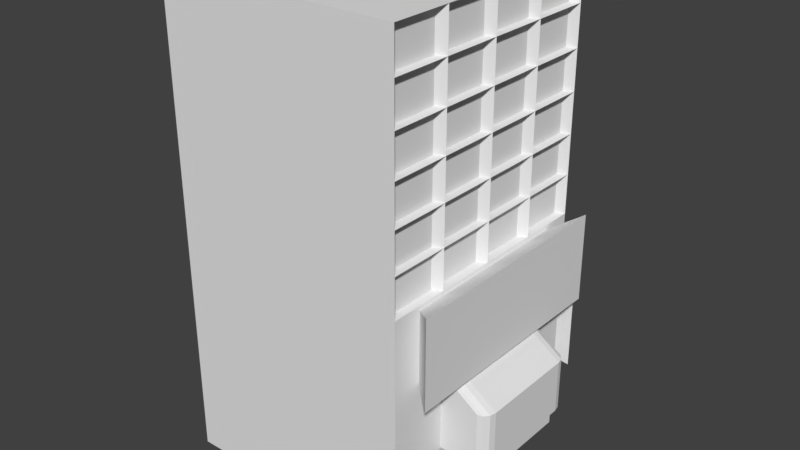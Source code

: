 # Source: Building_2.blend  (saved by Blender 2.78.0; exported with 4.5.12 LTS)
import bpy
from mathutils import Matrix  # noqa: F401  (used for matrix-valued properties, if any)

bpy.ops.wm.read_factory_settings(use_empty=True)
scene = bpy.context.scene
scene.name = 'Scene'

# ---- collections
col_collection_1 = bpy.data.collections.new('Collection 1'); scene.collection.children.link(col_collection_1)

# ---- world
world_world = bpy.data.worlds.new('World'); scene.world = world_world
world_world.color = (0.05088, 0.05088, 0.05088)
world_world.use_sun_shadow = False
world_world.sun_shadow_jitter_overblur = 0.0
world_world.cycles.sampling_method = 'MANUAL'

# ---- meshes
me_cube_003 = bpy.data.meshes.new('Cube.003')
me_cube_003.from_pydata([(-1.0, -1.0, -0.05331), (-1.0, -1.0, 25.33), (-1.0, 1.0, -0.05331), (-1.0, 1.0, 25.33), (1.0, -1.0, -0.05331), (1.0, -1.0, 25.33), (1.0, 1.0, -0.05331), (1.0, 1.0, 25.33), (-1.0, -1.0, 4.177), (-0.7499, -1.0, 8.658), (-0.7499, -1.0, 12.39), (-1.0, -1.0, 16.87), (-1.0, -1.0, 21.1), (-1.0, 1.0, 21.1), (-1.0, 1.0, 16.87), (-1.0, 1.0, 12.64), (-1.0, 1.0, 8.408), (-1.0, 1.0, 4.177), (1.0, 1.0, 21.1), (1.0, 1.0, 16.87), (1.0, 1.0, 12.64), (1.0, 0.7126, 8.121), (1.0, 0.7126, 4.465), (1.0, -1.0, 21.1), (1.0, -1.0, 16.87), (0.7499, -1.0, 12.39), (1.0, -0.7126, 8.121), (1.0, -0.7126, 4.465), (0.5, 1.0, -0.05331), (0.0, 1.0, -0.05331), (-0.5, 1.0, -0.05331), (-0.5, 1.0, 25.33), (0.0, 1.0, 25.33), (0.5, 1.0, 25.33), (-0.5, -1.0, -0.05331), (0.0, -1.0, -0.05331), (0.5, -1.0, -0.05331), (0.5, -1.0, 25.33), (0.0, -1.0, 25.33), (-0.5, -1.0, 25.33), (0.4703, -1.03, 4.272), (0.0, -1.03, 4.272), (-0.4703, -1.03, 4.272), (0.5, -1.0, 8.658), (0.0, -1.0, 8.658), (-0.5, -1.0, 8.658), (0.5, -1.0, 12.39), (0.0, -1.0, 12.39), (-0.5, -1.0, 12.39), (0.5, -1.0, 16.87), (0.0, -1.0, 16.87), (-0.5, -1.0, 16.87), (0.5, -1.0, 21.1), (0.0, -1.0, 21.1), (-0.5, -1.0, 21.1), (-0.5, 1.0, 4.177), (0.0, 1.0, 4.177), (0.5, 1.0, 4.177), (-0.5, 1.0, 8.408), (0.0, 1.0, 8.408), (0.5, 1.0, 8.408), (-0.5, 1.0, 12.64), (0.0, 1.0, 12.64), (0.5, 1.0, 12.64), (-0.5, 1.0, 16.87), (0.0, 1.0, 16.87), (0.5, 1.0, 16.87), (-0.5, 1.0, 21.1), (0.0, 1.0, 21.1), (0.5, 1.0, 21.1), (0.3333, -1.03, 4.272), (0.1667, -1.03, 4.272), (-0.1667, -1.03, 4.272), (-0.3333, -1.03, 4.272), (0.3333, -1.0, 8.658), (0.1667, -1.0, 8.658), (-0.1667, -1.0, 8.658), (-0.3333, -1.0, 8.658), (0.5, -1.0, 6.998), (0.5, -1.0, 5.588), (-0.5, -1.0, 6.998), (-0.5, -1.0, 5.588), (0.1667, -1.397, 4.177), (0.0, -1.397, 4.177), (-0.3333, -1.397, 4.177), (0.5, -1.0, 14.75), (0.1667, -1.083, 8.408), (0.0, -1.083, 8.408), (-0.3333, -1.083, 8.408), (0.5, 1.0, 14.75), (0.0, 1.0, 14.75), (-0.5, 1.0, 14.75), (0.0, -1.397, 5.588), (1.0, -1.0, 14.75), (0.3333, -1.397, 4.177), (-0.1667, -1.397, 4.177), (1.0, 1.0, 14.75), (0.3333, -1.083, 8.408), (-0.1667, -1.083, 8.408), (-1.0, 1.0, 14.75), (0.0, -1.397, 6.998), (-1.0, -1.0, 14.75), (-0.3333, -1.397, 5.588), (-0.1667, -1.397, 5.588), (-0.3333, -1.397, 6.998), (-0.1667, -1.397, 6.998), (0.1667, -1.397, 5.588), (0.3333, -1.397, 5.588), (0.1667, -1.397, 6.998), (0.3333, -1.397, 6.998), (-0.3931, -1.368, 4.272), (-0.4703, -1.308, 4.272), (-0.4348, -1.358, 4.272), (-0.4606, -1.337, 4.272), (-0.5, -1.0, 8.408), (-0.3963, -1.083, 8.408), (-0.4861, -1.041, 8.408), (-0.4482, -1.072, 8.408), (0.5, -1.312, 5.588), (0.3963, -1.397, 5.588), (0.4861, -1.355, 5.588), (0.4482, -1.386, 5.588), (0.4703, -1.308, 4.272), (0.3931, -1.368, 4.272), (0.4606, -1.337, 4.272), (0.4348, -1.358, 4.272), (-0.3963, -1.397, 5.588), (-0.5, -1.312, 5.588), (-0.4482, -1.386, 5.588), (-0.4861, -1.355, 5.588), (0.3963, -1.083, 8.408), (0.5, -1.0, 8.408), (0.4482, -1.072, 8.408), (0.4861, -1.041, 8.408), (0.3963, -1.397, 6.998), (0.5, -1.312, 6.998), (0.4482, -1.386, 6.998), (0.4861, -1.355, 6.998), (-0.5, -1.312, 6.998), (-0.3963, -1.397, 6.998), (-0.4861, -1.355, 6.998), (-0.4482, -1.386, 6.998), (0.0, -1.0, 14.75), (-0.5, -1.0, 14.75), (-1.0, -1.0, 18.99), (-1.0, 1.0, 18.99), (1.0, 1.0, 18.99), (1.0, -1.0, 18.99), (-0.5, 1.0, 18.99), (0.0, 1.0, 18.99), (0.5, 1.0, 18.99), (0.5, -1.0, 18.99), (0.0, -1.0, 18.99), (-0.5, -1.0, 18.99), (-1.0, -1.0, 23.22), (-1.0, 1.0, 23.22), (1.0, 1.0, 23.22), (1.0, -1.0, 23.22), (0.5, -1.0, 23.22), (0.0, -1.0, 23.22), (-0.5, -1.0, 23.22), (-0.5, 1.0, 23.22), (0.0, 1.0, 23.22), (0.5, 1.0, 23.22), (-0.7499, -1.0, 10.52), (-1.0, 1.0, 10.52), (1.0, 1.0, 10.52), (0.7499, -1.0, 10.52), (-0.5, 1.0, 10.52), (0.0, 1.0, 10.52), (0.5, 1.0, 10.52), (-1.0, 0.6, -0.05331), (-1.0, 0.2, -0.05331), (-1.0, -0.2, -0.05331), (-1.0, -0.6, -0.05331), (-1.0, -0.6, 25.33), (-1.0, -0.2, 25.33), (-1.0, 0.2, 25.33), (-1.0, 0.6, 25.33), (1.0, -0.6, -0.05331), (1.0, -0.2, -0.05331), (1.0, 0.2, -0.05331), (1.0, 0.6, -0.05331), (1.0, 0.6, 25.33), (1.0, 0.2, 25.33), (1.0, -0.2, 25.33), (1.0, -0.6, 25.33), (1.0, 0.6, 4.465), (1.0, 0.2, 4.465), (1.0, -0.2, 4.465), (1.0, -0.6, 4.465), (1.0, 0.6, 8.121), (1.0, 0.2, 8.121), (1.0, -0.2, 8.121), (1.0, -0.6, 8.121), (1.0, 0.6, 12.64), (1.0, 0.2, 12.64), (1.0, -0.2, 12.64), (1.0, -0.6, 12.64), (1.0, 0.6, 16.87), (1.0, 0.2, 16.87), (1.0, -0.2, 16.87), (1.0, -0.6, 16.87), (1.0, 0.6, 21.1), (1.0, 0.2, 21.1), (1.0, -0.2, 21.1), (1.0, -0.6, 21.1), (-1.0, -0.6, 4.177), (-1.0, -0.2, 4.177), (-1.0, 0.2, 4.177), (-1.0, 0.6, 4.177), (-1.0, -0.6, 8.408), (-1.0, -0.2, 8.408), (-1.0, 0.2, 8.408), (-1.0, 0.6, 8.408), (-1.0, -0.6, 12.64), (-1.0, -0.2, 12.64), (-1.0, 0.2, 12.64), (-1.0, 0.6, 12.64), (-1.0, -0.6, 16.87), (-1.0, -0.2, 16.87), (-1.0, 0.2, 16.87), (-1.0, 0.6, 16.87), (-1.0, -0.6, 21.1), (-1.0, -0.2, 21.1), (-1.0, 0.2, 21.1), (-1.0, 0.6, 21.1), (0.5, 0.6, 25.33), (0.5, 0.2, 25.33), (0.5, -0.2, 25.33), (0.5, -0.6, 25.33), (0.0, 0.6, 25.33), (0.0, 0.2, 25.33), (0.0, -0.2, 25.33), (0.0, -0.6, 25.33), (-0.5, 0.6, 25.33), (-0.5, 0.2, 25.33), (-0.5, -0.2, 25.33), (-0.5, -0.6, 25.33), (-0.5, 0.6, -0.05331), (-0.5, 0.2, -0.05331), (-0.5, -0.2, -0.05331), (-0.5, -0.6, -0.05331), (0.0, 0.6, -0.05331), (0.0, 0.2, -0.05331), (0.0, -0.2, -0.05331), (0.0, -0.6, -0.05331), (0.5, 0.6, -0.05331), (0.5, 0.2, -0.05331), (0.5, -0.2, -0.05331), (0.5, -0.6, -0.05331), (1.0, 0.6, 14.75), (1.0, 0.2, 14.75), (1.0, -0.2, 14.75), (1.0, -0.6, 14.75), (-1.0, -0.6, 14.75), (-1.0, -0.2, 14.75), (-1.0, 0.2, 14.75), (-1.0, 0.6, 14.75), (-1.0, -0.6, 18.99), (-1.0, -0.2, 18.99), (-1.0, 0.2, 18.99), (-1.0, 0.6, 18.99), (1.0, 0.6, 18.99), (1.0, 0.2, 18.99), (1.0, -0.2, 18.99), (1.0, -0.6, 18.99), (1.0, 0.6, 23.22), (1.0, 0.2, 23.22), (1.0, -0.2, 23.22), (1.0, -0.6, 23.22), (-1.0, -0.6, 23.22), (-1.0, -0.2, 23.22), (-1.0, 0.2, 23.22), (-1.0, 0.6, 23.22), (-1.0, -0.6, 10.52), (-1.0, -0.2, 10.52), (-1.0, 0.2, 10.52), (-1.0, 0.6, 10.52), (1.0, 0.6, 10.52), (1.0, 0.2, 10.52), (1.0, -0.2, 10.52), (1.0, -0.6, 10.52), (1.0, 1.0, 8.408), (1.0, 1.0, 4.177), (0.7499, -1.0, 8.658), (1.0, -1.0, 4.177), (1.0, -0.6, 4.177), (1.0, -0.6, 8.408), (1.0, 0.6, 4.177), (1.0, 0.2, 4.177), (1.0, -0.2, 4.177), (1.0, 0.6, 8.408), (1.0, 0.2, 8.408), (1.0, -0.2, 8.408), (1.107, 1.069, 9.034), (1.107, 1.069, 3.551), (1.107, -1.069, 9.034), (1.107, -1.069, 3.551), (1.107, -0.8998, 3.551), (1.107, -0.8998, 9.034), (1.107, 0.8998, 3.551), (1.107, 0.2999, 3.551), (1.107, -0.2999, 3.551), (1.107, 0.8998, 9.034), (1.107, 0.2999, 9.034), (1.107, -0.2999, 9.034), (0.1667, -1.0, 4.177), (0.0, -1.0, 4.177), (-0.3333, -1.0, 4.177), (-0.5, -1.0, 4.177), (0.5, -1.0, 4.177), (0.3333, -1.0, 4.177), (-0.1667, -1.0, 4.177), (0.1667, -1.368, 4.272), (0.0, -1.368, 4.272), (0.3333, -1.368, 4.272), (-0.1667, -1.368, 4.272), (-0.3333, -1.368, 4.272), (0.3963, -1.397, 4.177), (0.4482, -1.386, 4.177), (0.4861, -1.355, 4.177), (0.5, -1.312, 4.177), (-0.5, -1.312, 4.177), (-0.4861, -1.355, 4.177), (-0.4482, -1.386, 4.177), (-0.3963, -1.397, 4.177), (0.9511, -0.6593, 23.28), (0.9511, -0.6593, 25.27), (0.9511, -0.9407, 25.27), (0.9511, -0.9407, 23.28), (0.9511, -0.6593, 10.58), (0.9511, -0.6593, 12.58), (0.9511, -0.9407, 12.58), (0.9511, -0.9407, 10.58), (0.9511, -0.6593, 14.81), (0.9511, -0.6593, 16.81), (0.9511, -0.9407, 16.81), (0.9511, -0.9407, 14.81), (0.9511, -0.6593, 19.04), (0.9511, -0.6593, 21.04), (0.9511, -0.9407, 21.04), (0.9511, -0.9407, 19.04), (0.9511, -0.6593, 12.7), (0.9511, -0.6593, 14.7), (0.9511, -0.9407, 14.7), (0.9511, -0.9407, 12.7), (0.9511, -0.6593, 16.93), (0.9511, -0.6593, 18.93), (0.9511, -0.9407, 18.93), (0.9511, -0.9407, 16.93), (0.9511, -0.6593, 21.16), (0.9511, -0.6593, 23.16), (0.9511, -0.9407, 23.16), (0.9511, -0.9407, 21.16), (0.9511, 0.9407, 21.16), (0.9511, 0.9407, 23.16), (0.9511, 0.6593, 23.16), (0.9511, 0.6593, 21.16), (0.9511, 0.5407, 21.16), (0.9511, 0.5407, 23.16), (0.9511, 0.2593, 23.16), (0.9511, 0.2593, 21.16), (0.9511, 0.1407, 21.16), (0.9511, 0.1407, 23.16), (0.9511, -0.1407, 23.16), (0.9511, -0.1407, 21.16), (0.9511, -0.2593, 21.16), (0.9511, -0.2593, 23.16), (0.9511, -0.5407, 23.16), (0.9511, -0.5407, 21.16), (0.9511, 0.9407, 16.93), (0.9511, 0.9407, 18.93), (0.9511, 0.6593, 18.93), (0.9511, 0.6593, 16.93), (0.9511, 0.5407, 16.93), (0.9511, 0.5407, 18.93), (0.9511, 0.2593, 18.93), (0.9511, 0.2593, 16.93), (0.9511, 0.1407, 16.93), (0.9511, 0.1407, 18.93), (0.9511, -0.1407, 18.93), (0.9511, -0.1407, 16.93), (0.9511, -0.2593, 16.93), (0.9511, -0.2593, 18.93), (0.9511, -0.5407, 18.93), (0.9511, -0.5407, 16.93), (0.9511, 0.9407, 12.7), (0.9511, 0.9407, 14.7), (0.9511, 0.6593, 14.7), (0.9511, 0.6593, 12.7), (0.9511, 0.5407, 12.7), (0.9511, 0.5407, 14.7), (0.9511, 0.2593, 14.7), (0.9511, 0.2593, 12.7), (0.9511, 0.1407, 12.7), (0.9511, 0.1407, 14.7), (0.9511, -0.1407, 14.7), (0.9511, -0.1407, 12.7), (0.9511, -0.2593, 12.7), (0.9511, -0.2593, 14.7), (0.9511, -0.5407, 14.7), (0.9511, -0.5407, 12.7), (0.9511, 0.9407, 19.04), (0.9511, 0.9407, 21.04), (0.9511, 0.6593, 21.04), (0.9511, 0.6593, 19.04), (0.9511, 0.5407, 19.04), (0.9511, 0.5407, 21.04), (0.9511, 0.2593, 21.04), (0.9511, 0.2593, 19.04), (0.9511, 0.1407, 19.04), (0.9511, 0.1407, 21.04), (0.9511, -0.1407, 21.04), (0.9511, -0.1407, 19.04), (0.9511, -0.2593, 19.04), (0.9511, -0.2593, 21.04), (0.9511, -0.5407, 21.04), (0.9511, -0.5407, 19.04), (0.9511, 0.9407, 14.81), (0.9511, 0.9407, 16.81), (0.9511, 0.6593, 16.81), (0.9511, 0.6593, 14.81), (0.9511, 0.5407, 14.81), (0.9511, 0.5407, 16.81), (0.9511, 0.2593, 16.81), (0.9511, 0.2593, 14.81), (0.9511, 0.1407, 14.81), (0.9511, 0.1407, 16.81), (0.9511, -0.1407, 16.81), (0.9511, -0.1407, 14.81), (0.9511, -0.2593, 14.81), (0.9511, -0.2593, 16.81), (0.9511, -0.5407, 16.81), (0.9511, -0.5407, 14.81), (0.9511, 0.9407, 10.58), (0.9511, 0.9407, 12.58), (0.9511, 0.6593, 12.58), (0.9511, 0.6593, 10.58), (0.9511, 0.5407, 10.58), (0.9511, 0.5407, 12.58), (0.9511, 0.2593, 12.58), (0.9511, 0.2593, 10.58), (0.9511, 0.1407, 10.58), (0.9511, 0.1407, 12.58), (0.9511, -0.1407, 12.58), (0.9511, -0.1407, 10.58), (0.9511, -0.2593, 10.58), (0.9511, -0.2593, 12.58), (0.9511, -0.5407, 12.58), (0.9511, -0.5407, 10.58), (0.9511, 0.9407, 23.28), (0.9511, 0.9407, 25.27), (0.9511, 0.6593, 25.27), (0.9511, 0.6593, 23.28), (0.9511, 0.5407, 23.28), (0.9511, 0.5407, 25.27), (0.9511, 0.2593, 25.27), (0.9511, 0.2593, 23.28), (0.9511, 0.1407, 23.28), (0.9511, 0.1407, 25.27), (0.9511, -0.1407, 25.27), (0.9511, -0.1407, 23.28), (0.9511, -0.2593, 23.28), (0.9511, -0.2593, 25.27), (0.9511, -0.5407, 25.27), (0.9511, -0.5407, 23.28), (-0.5561, -0.9396, 23.27), (-0.5561, -0.9396, 25.28), (-0.9439, -0.9396, 25.28), (-0.9439, -0.9396, 23.27), (-0.5561, -0.9396, 14.81), (-0.5561, -0.9396, 16.81), (-0.9439, -0.9396, 16.81), (-0.9439, -0.9396, 14.81), (-0.5561, -0.9396, 19.04), (-0.5561, -0.9396, 21.04), (-0.9439, -0.9396, 21.04), (-0.9439, -0.9396, 19.04), (0.9439, -0.9396, 19.04), (0.9439, -0.9396, 21.04), (0.5561, -0.9396, 21.04), (0.5561, -0.9396, 19.04), (0.4439, -0.9396, 19.04), (0.4439, -0.9396, 21.04), (0.05613, -0.9396, 21.04), (0.05613, -0.9396, 19.04), (-0.05613, -0.9396, 19.04), (-0.05613, -0.9396, 21.04), (-0.4439, -0.9396, 21.04), (-0.4439, -0.9396, 19.04), (0.9439, -0.9396, 14.81), (0.9439, -0.9396, 16.81), (0.5561, -0.9396, 16.81), (0.5561, -0.9396, 14.81), (0.4439, -0.9396, 14.81), (0.4439, -0.9396, 16.81), (0.05613, -0.9396, 16.81), (0.05613, -0.9396, 14.81), (-0.05613, -0.9396, 14.81), (-0.05613, -0.9396, 16.81), (-0.4439, -0.9396, 16.81), (-0.4439, -0.9396, 14.81), (0.9439, -0.9396, 23.27), (0.9439, -0.9396, 25.28), (0.5561, -0.9396, 25.28), (0.5561, -0.9396, 23.27), (0.4439, -0.9396, 23.27), (0.4439, -0.9396, 25.28), (0.05613, -0.9396, 25.28), (0.05613, -0.9396, 23.27), (-0.05613, -0.9396, 23.27), (-0.05613, -0.9396, 25.28), (-0.4439, -0.9396, 25.28), (-0.4439, -0.9396, 23.27), (-0.05613, -0.9396, 12.7), (-0.05613, -0.9396, 14.7), (-0.4439, -0.9396, 14.7), (-0.4439, -0.9396, 12.7), (0.4439, -0.9396, 12.7), (0.4439, -0.9396, 14.7), (0.05613, -0.9396, 14.7), (0.05613, -0.9396, 12.7), (0.9439, -0.9396, 12.7), (0.9439, -0.9396, 14.7), (0.5561, -0.9396, 14.7), (0.5561, -0.9396, 12.7), (-0.5561, -0.9396, 12.7), (-0.5561, -0.9396, 14.7), (-0.9439, -0.9396, 14.7), (-0.9439, -0.9396, 12.7), (-0.05613, -0.9396, 16.93), (-0.05613, -0.9396, 18.93), (-0.4439, -0.9396, 18.93), (-0.4439, -0.9396, 16.93), (0.4439, -0.9396, 16.93), (0.4439, -0.9396, 18.93), (0.05613, -0.9396, 18.93), (0.05613, -0.9396, 16.93), (0.9439, -0.9396, 16.93), (0.9439, -0.9396, 18.93), (0.5561, -0.9396, 18.93), (0.5561, -0.9396, 16.93), (-0.5561, -0.9396, 16.93), (-0.5561, -0.9396, 18.93), (-0.9439, -0.9396, 18.93), (-0.9439, -0.9396, 16.93), (-0.05613, -0.9396, 21.16), (-0.05613, -0.9396, 23.16), (-0.4439, -0.9396, 23.16), (-0.4439, -0.9396, 21.16), (0.4439, -0.9396, 21.16), (0.4439, -0.9396, 23.16), (0.05613, -0.9396, 23.16), (0.05613, -0.9396, 21.16), (0.9439, -0.9396, 21.16), (0.9439, -0.9396, 23.16), (0.5561, -0.9396, 23.16), (0.5561, -0.9396, 21.16), (-0.5561, -0.9396, 21.16), (-0.5561, -0.9396, 23.16), (-0.9439, -0.9396, 23.16), (-0.9439, -0.9396, 21.16), (-1.0, -1.0, 10.52), (-1.0, -1.0, 12.64), (1.0, -1.0, 10.52), (1.0, -1.0, 8.408), (-0.5, -1.0, 8.408), (-1.0, -1.0, 8.408), (-0.5, -1.0, 12.64), (0.5, -1.0, 8.408), (0.1667, -1.0, 8.408), (0.0, -1.0, 8.408), (-0.3333, -1.0, 8.408), (1.0, -1.0, 12.64), (0.5, -1.0, 12.64), (0.0, -1.0, 12.64), (0.3333, -1.0, 8.408), (-0.1667, -1.0, 8.408), (-0.9463, -1.209, 10.79), (-0.9463, -1.209, 13.14), (0.9463, -1.209, 10.79), (0.9463, -1.209, 8.437), (-0.631, -1.209, 8.437), (-0.9463, -1.209, 8.437), (-0.631, -1.209, 13.14), (0.631, -1.209, 8.437), (0.2103, -1.209, 8.437), (7.318e-10, -1.209, 8.437), (-0.4206, -1.209, 8.437), (0.9463, -1.209, 13.14), (0.631, -1.209, 13.14), (7.318e-10, -1.209, 13.14), (0.4206, -1.209, 8.437), (-0.2103, -1.209, 8.437)], [], [(274, 178, 3, 155), (163, 33, 7, 156), (327, 328, 329, 330), (467, 468, 469, 470), (250, 179, 4, 36), (238, 175, 1, 39), (34, 310, 8, 0), (310, 81, 80, 567, 568, 8), (471, 472, 473, 474), (475, 476, 477, 478), (179, 287, 286, 4), (331, 332, 333, 334), (335, 336, 337, 338), (339, 340, 341, 342), (28, 57, 284, 6), (57, 60, 283, 284), (170, 63, 20, 166), (89, 66, 19, 96), (150, 69, 18, 146), (171, 210, 17, 2), (210, 214, 16, 17), (278, 218, 15, 165), (258, 222, 14, 99), (262, 226, 13, 145), (145, 13, 67, 148), (148, 67, 68, 149), (149, 68, 69, 150), (99, 14, 64, 91), (91, 64, 65, 90), (90, 65, 66, 89), (165, 15, 61, 168), (168, 61, 62, 169), (169, 62, 63, 170), (17, 16, 58, 55), (55, 58, 59, 56), (56, 59, 60, 57), (2, 17, 55, 30), (30, 55, 56, 29), (29, 56, 57, 28), (479, 480, 481, 482), (483, 484, 485, 486), (487, 488, 489, 490), (491, 492, 493, 494), (495, 496, 497, 498), (499, 500, 501, 502), (286, 566, 570, 78, 79, 311), (572, 578, 98, 87), (571, 572, 87, 86), (4, 286, 311, 36), (36, 311, 312, 307, 308, 35), (35, 308, 313, 309, 310, 34), (186, 230, 37, 5), (230, 234, 38, 37), (234, 238, 39, 38), (174, 242, 34, 0), (242, 246, 35, 34), (246, 250, 36, 35), (503, 504, 505, 506), (507, 508, 509, 510), (511, 512, 513, 514), (155, 3, 31, 161), (161, 31, 32, 162), (162, 32, 33, 163), (102, 104, 139, 126), (577, 571, 86, 97), (573, 567, 114, 116, 117, 115, 88), (119, 134, 109, 107), (84, 102, 126, 326), (134, 130, 97, 109), (73, 72, 317, 318), (41, 71, 314, 315), (72, 41, 315, 317), (311, 79, 118, 322), (71, 70, 316, 314), (515, 516, 517, 518), (80, 81, 127, 138), (104, 88, 115, 139), (578, 573, 88, 98), (567, 80, 138, 114), (108, 86, 87, 100), (79, 78, 135, 118), (81, 310, 323, 127), (570, 577, 97, 130, 132, 133, 131), (83, 92, 103, 95), (95, 103, 102, 84), (92, 100, 105, 103), (103, 105, 104, 102), (100, 87, 98, 105), (105, 98, 88, 104), (82, 106, 92, 83), (106, 108, 100, 92), (70, 40, 122, 124, 125, 123, 316), (94, 107, 106, 82), (319, 119, 107, 94), (107, 109, 108, 106), (78, 570, 131, 135), (109, 97, 86, 108), (119, 319, 320, 121), (121, 320, 321, 120), (120, 321, 322, 118), (127, 323, 324, 129), (129, 324, 325, 128), (128, 325, 326, 126), (130, 134, 136, 132), (132, 136, 137, 133), (133, 137, 135, 131), (134, 119, 121, 136), (136, 121, 120, 137), (137, 120, 118, 135), (114, 138, 140, 116), (116, 140, 141, 117), (117, 141, 139, 115), (138, 127, 129, 140), (140, 129, 128, 141), (141, 128, 126, 139), (42, 73, 318, 110, 112, 113, 111), (519, 520, 521, 522), (523, 524, 525, 526), (62, 90, 89, 63), (61, 91, 90, 62), (15, 99, 91, 61), (218, 258, 99, 15), (63, 89, 96, 20), (343, 344, 345, 346), (527, 528, 529, 530), (531, 532, 533, 534), (535, 536, 537, 538), (539, 540, 541, 542), (65, 149, 150, 66), (64, 148, 149, 65), (14, 145, 148, 64), (222, 262, 145, 14), (66, 150, 146, 19), (347, 348, 349, 350), (543, 544, 545, 546), (68, 162, 163, 69), (67, 161, 162, 68), (13, 155, 161, 67), (547, 548, 549, 550), (551, 552, 553, 554), (555, 556, 557, 558), (559, 560, 561, 562), (351, 352, 353, 354), (69, 163, 156, 18), (226, 274, 155, 13), (59, 169, 170, 60), (58, 168, 169, 59), (16, 165, 168, 58), (214, 278, 165, 16), (60, 170, 166, 283), (288, 282, 565, 566), (283, 166, 279, 292), (292, 279, 280, 293), (293, 280, 281, 294), (294, 281, 282, 288), (568, 563, 275, 211), (211, 275, 276, 212), (212, 276, 277, 213), (213, 277, 278, 214), (12, 154, 271, 223), (223, 271, 272, 224), (224, 272, 273, 225), (225, 273, 274, 226), (355, 356, 357, 358), (359, 360, 361, 362), (363, 364, 365, 366), (367, 368, 369, 370), (371, 372, 373, 374), (375, 376, 377, 378), (379, 380, 381, 382), (383, 384, 385, 386), (11, 144, 259, 219), (219, 259, 260, 220), (220, 260, 261, 221), (221, 261, 262, 222), (387, 388, 389, 390), (391, 392, 393, 394), (395, 396, 397, 398), (399, 400, 401, 402), (564, 101, 255, 215), (215, 255, 256, 216), (216, 256, 257, 217), (217, 257, 258, 218), (29, 28, 247, 243), (243, 247, 248, 244), (244, 248, 249, 245), (245, 249, 250, 246), (30, 29, 243, 239), (239, 243, 244, 240), (240, 244, 245, 241), (241, 245, 246, 242), (2, 30, 239, 171), (171, 239, 240, 172), (172, 240, 241, 173), (173, 241, 242, 174), (32, 31, 235, 231), (231, 235, 236, 232), (232, 236, 237, 233), (233, 237, 238, 234), (33, 32, 231, 227), (227, 231, 232, 228), (228, 232, 233, 229), (229, 233, 234, 230), (7, 33, 227, 183), (183, 227, 228, 184), (184, 228, 229, 185), (185, 229, 230, 186), (144, 12, 223, 259), (259, 223, 224, 260), (260, 224, 225, 261), (261, 225, 226, 262), (101, 11, 219, 255), (255, 219, 220, 256), (256, 220, 221, 257), (257, 221, 222, 258), (563, 564, 215, 275), (275, 215, 216, 276), (276, 216, 217, 277), (277, 217, 218, 278), (8, 568, 211, 207), (207, 211, 212, 208), (208, 212, 213, 209), (209, 213, 214, 210), (0, 8, 207, 174), (174, 207, 208, 173), (173, 208, 209, 172), (172, 209, 210, 171), (403, 404, 405, 406), (407, 408, 409, 410), (411, 412, 413, 414), (415, 416, 417, 418), (419, 420, 421, 422), (423, 424, 425, 426), (427, 428, 429, 430), (431, 432, 433, 434), (435, 436, 437, 438), (439, 440, 441, 442), (443, 444, 445, 446), (447, 448, 449, 450), (6, 284, 289, 182), (182, 289, 290, 181), (181, 290, 291, 180), (180, 291, 287, 179), (31, 3, 178, 235), (235, 178, 177, 236), (236, 177, 176, 237), (237, 176, 175, 238), (28, 6, 182, 247), (247, 182, 181, 248), (248, 181, 180, 249), (249, 180, 179, 250), (451, 452, 453, 454), (455, 456, 457, 458), (459, 460, 461, 462), (463, 464, 465, 466), (154, 1, 175, 271), (271, 175, 176, 272), (272, 176, 177, 273), (273, 177, 178, 274), (192, 193, 306, 305), (21, 22, 284, 283), (27, 26, 566, 286), (190, 27, 286, 287), (26, 194, 288, 566), (22, 187, 289, 284), (187, 188, 290, 289), (188, 189, 291, 290), (189, 190, 287, 291), (191, 21, 283, 292), (192, 191, 292, 293), (193, 192, 293, 294), (194, 193, 294, 288), (300, 297, 298, 299, 303, 302, 301, 296, 295, 304, 305, 306), (22, 21, 295, 296), (190, 189, 303, 299), (187, 22, 296, 301), (193, 194, 300, 306), (26, 27, 298, 297), (21, 191, 304, 295), (188, 187, 301, 302), (27, 190, 299, 298), (191, 192, 305, 304), (189, 188, 302, 303), (194, 26, 297, 300), (71, 41, 308, 307), (73, 42, 310, 309), (40, 70, 312, 311), (70, 71, 307, 312), (41, 72, 313, 308), (72, 73, 309, 313), (315, 314, 82, 83), (314, 316, 94, 82), (317, 315, 83, 95), (318, 317, 95, 84), (123, 125, 320, 319), (125, 124, 321, 320), (124, 122, 322, 321), (111, 113, 324, 323), (113, 112, 325, 324), (112, 110, 326, 325), (42, 111, 323, 310), (110, 318, 84, 326), (122, 40, 311, 322), (316, 123, 319, 94), (270, 186, 328, 327), (186, 5, 329, 328), (5, 157, 330, 329), (157, 270, 327, 330), (282, 198, 332, 331), (198, 574, 333, 332), (574, 565, 334, 333), (565, 282, 331, 334), (254, 202, 336, 335), (202, 24, 337, 336), (24, 93, 338, 337), (93, 254, 335, 338), (266, 206, 340, 339), (206, 23, 341, 340), (23, 147, 342, 341), (147, 266, 339, 342), (198, 254, 344, 343), (254, 93, 345, 344), (93, 574, 346, 345), (574, 198, 343, 346), (202, 266, 348, 347), (266, 147, 349, 348), (147, 24, 350, 349), (24, 202, 347, 350), (206, 270, 352, 351), (270, 157, 353, 352), (157, 23, 354, 353), (23, 206, 351, 354), (18, 156, 356, 355), (156, 267, 357, 356), (267, 203, 358, 357), (203, 18, 355, 358), (203, 267, 360, 359), (267, 268, 361, 360), (268, 204, 362, 361), (204, 203, 359, 362), (204, 268, 364, 363), (268, 269, 365, 364), (269, 205, 366, 365), (205, 204, 363, 366), (205, 269, 368, 367), (269, 270, 369, 368), (270, 206, 370, 369), (206, 205, 367, 370), (19, 146, 372, 371), (146, 263, 373, 372), (263, 199, 374, 373), (199, 19, 371, 374), (199, 263, 376, 375), (263, 264, 377, 376), (264, 200, 378, 377), (200, 199, 375, 378), (200, 264, 380, 379), (264, 265, 381, 380), (265, 201, 382, 381), (201, 200, 379, 382), (201, 265, 384, 383), (265, 266, 385, 384), (266, 202, 386, 385), (202, 201, 383, 386), (20, 96, 388, 387), (96, 251, 389, 388), (251, 195, 390, 389), (195, 20, 387, 390), (195, 251, 392, 391), (251, 252, 393, 392), (252, 196, 394, 393), (196, 195, 391, 394), (196, 252, 396, 395), (252, 253, 397, 396), (253, 197, 398, 397), (197, 196, 395, 398), (197, 253, 400, 399), (253, 254, 401, 400), (254, 198, 402, 401), (198, 197, 399, 402), (146, 18, 404, 403), (18, 203, 405, 404), (203, 263, 406, 405), (263, 146, 403, 406), (263, 203, 408, 407), (203, 204, 409, 408), (204, 264, 410, 409), (264, 263, 407, 410), (264, 204, 412, 411), (204, 205, 413, 412), (205, 265, 414, 413), (265, 264, 411, 414), (265, 205, 416, 415), (205, 206, 417, 416), (206, 266, 418, 417), (266, 265, 415, 418), (96, 19, 420, 419), (19, 199, 421, 420), (199, 251, 422, 421), (251, 96, 419, 422), (251, 199, 424, 423), (199, 200, 425, 424), (200, 252, 426, 425), (252, 251, 423, 426), (252, 200, 428, 427), (200, 201, 429, 428), (201, 253, 430, 429), (253, 252, 427, 430), (253, 201, 432, 431), (201, 202, 433, 432), (202, 254, 434, 433), (254, 253, 431, 434), (166, 20, 436, 435), (20, 195, 437, 436), (195, 279, 438, 437), (279, 166, 435, 438), (279, 195, 440, 439), (195, 196, 441, 440), (196, 280, 442, 441), (280, 279, 439, 442), (280, 196, 444, 443), (196, 197, 445, 444), (197, 281, 446, 445), (281, 280, 443, 446), (281, 197, 448, 447), (197, 198, 449, 448), (198, 282, 450, 449), (282, 281, 447, 450), (156, 7, 452, 451), (7, 183, 453, 452), (183, 267, 454, 453), (267, 156, 451, 454), (267, 183, 456, 455), (183, 184, 457, 456), (184, 268, 458, 457), (268, 267, 455, 458), (268, 184, 460, 459), (184, 185, 461, 460), (185, 269, 462, 461), (269, 268, 459, 462), (269, 185, 464, 463), (185, 186, 465, 464), (186, 270, 466, 465), (270, 269, 463, 466), (160, 39, 468, 467), (39, 1, 469, 468), (1, 154, 470, 469), (154, 160, 467, 470), (143, 51, 472, 471), (51, 11, 473, 472), (11, 101, 474, 473), (101, 143, 471, 474), (153, 54, 476, 475), (54, 12, 477, 476), (12, 144, 478, 477), (144, 153, 475, 478), (147, 23, 480, 479), (23, 52, 481, 480), (52, 151, 482, 481), (151, 147, 479, 482), (151, 52, 484, 483), (52, 53, 485, 484), (53, 152, 486, 485), (152, 151, 483, 486), (152, 53, 488, 487), (53, 54, 489, 488), (54, 153, 490, 489), (153, 152, 487, 490), (93, 24, 492, 491), (24, 49, 493, 492), (49, 85, 494, 493), (85, 93, 491, 494), (85, 49, 496, 495), (49, 50, 497, 496), (50, 142, 498, 497), (142, 85, 495, 498), (142, 50, 500, 499), (50, 51, 501, 500), (51, 143, 502, 501), (143, 142, 499, 502), (157, 5, 504, 503), (5, 37, 505, 504), (37, 158, 506, 505), (158, 157, 503, 506), (158, 37, 508, 507), (37, 38, 509, 508), (38, 159, 510, 509), (159, 158, 507, 510), (159, 38, 512, 511), (38, 39, 513, 512), (39, 160, 514, 513), (160, 159, 511, 514), (576, 142, 516, 515), (142, 143, 517, 516), (143, 569, 518, 517), (569, 576, 515, 518), (575, 85, 520, 519), (85, 142, 521, 520), (142, 576, 522, 521), (576, 575, 519, 522), (574, 93, 524, 523), (93, 85, 525, 524), (85, 575, 526, 525), (575, 574, 523, 526), (569, 143, 528, 527), (143, 101, 529, 528), (101, 564, 530, 529), (564, 569, 527, 530), (50, 152, 532, 531), (152, 153, 533, 532), (153, 51, 534, 533), (51, 50, 531, 534), (49, 151, 536, 535), (151, 152, 537, 536), (152, 50, 538, 537), (50, 49, 535, 538), (24, 147, 540, 539), (147, 151, 541, 540), (151, 49, 542, 541), (49, 24, 539, 542), (51, 153, 544, 543), (153, 144, 545, 544), (144, 11, 546, 545), (11, 51, 543, 546), (53, 159, 548, 547), (159, 160, 549, 548), (160, 54, 550, 549), (54, 53, 547, 550), (52, 158, 552, 551), (158, 159, 553, 552), (159, 53, 554, 553), (53, 52, 551, 554), (23, 157, 556, 555), (157, 158, 557, 556), (158, 52, 558, 557), (52, 23, 555, 558), (54, 160, 560, 559), (160, 154, 561, 560), (154, 12, 562, 561), (12, 54, 559, 562), (74, 43, 586, 593), (164, 10, 564, 563), (167, 285, 566, 565), (45, 9, 568, 567), (10, 48, 569, 564), (285, 43, 570, 566), (75, 44, 572, 571), (77, 45, 567, 573), (46, 25, 574, 575), (47, 46, 575, 576), (48, 47, 576, 569), (43, 74, 577, 570), (74, 75, 571, 577), (44, 76, 578, 572), (76, 77, 573, 578), (9, 164, 563, 568), (25, 167, 565, 574), (585, 580, 579, 584, 583, 589, 594, 588, 587, 593, 586, 582, 581, 590, 591, 592), (48, 10, 580, 585), (75, 74, 593, 587), (43, 285, 582, 586), (76, 44, 588, 594), (44, 75, 587, 588), (77, 76, 594, 589), (45, 77, 589, 583), (164, 9, 584, 579), (25, 46, 591, 590), (10, 164, 579, 580), (167, 25, 590, 581), (46, 47, 592, 591), (285, 167, 581, 582), (47, 48, 585, 592), (9, 45, 583, 584)])
_uv = me_cube_003.uv_layers.new(name='UVMap')
_uv.uv.foreach_set('vector', [0.1977, 0.9166, 0.1977, 1.0, 0.1648, 1.0, 0.1648, 0.9166, 0.5355, 0.9155, 0.5355, 0.9987, 0.4943, 0.9987, 0.4943, 0.9155, 0.4663, 0.081, 0.4663, 0.002336, 0.4895, 0.002335, 0.4895, 0.081, 0.1282, 0.08112, 0.1282, 0.002211, 0.1602, 0.002211, 0.1602, 0.08112, 0.967, 0.2357, 0.967, 0.216, 1.0, 0.216, 1.0, 0.2357, 0.8682, 0.3539, 0.8682, 0.3736, 0.8352, 0.3736, 0.8352, 0.3539, 0.1236, 1.0, 0.1236, 0.8333, 0.1648, 0.8333, 0.1648, 1.0, 0.1236, 0.8333, 0.1236, 0.7778, 0.1236, 0.7222, 0.1236, 0.6667, 0.1648, 0.6667, 0.1648, 0.8333, 0.1282, 0.4145, 0.1282, 0.3355, 0.1602, 0.3355, 0.1602, 0.4145, 0.1282, 0.2478, 0.1282, 0.1689, 0.1602, 0.1689, 0.1602, 0.2478, 0.4614, 1.0, 0.4614, 0.8333, 0.4943, 0.8333, 0.4943, 1.0, 0.4663, 0.581, 0.4663, 0.5023, 0.4895, 0.5023, 0.4895, 0.581, 0.4663, 0.4143, 0.4663, 0.3357, 0.4895, 0.3357, 0.4895, 0.4143, 0.4663, 0.2477, 0.4663, 0.169, 0.4895, 0.169, 0.4895, 0.2477, 0.5355, 2.348e-09, 0.5355, 0.1665, 0.4943, 0.1665, 0.4943, 0.0, 0.5355, 0.1665, 0.5355, 0.3329, 0.4943, 0.3329, 0.4943, 0.1665, 0.5355, 0.4161, 0.5355, 0.4994, 0.4943, 0.4994, 0.4943, 0.4161, 0.5355, 0.5826, 0.5355, 0.6658, 0.4943, 0.6658, 0.4943, 0.5826, 0.5355, 0.7491, 0.5355, 0.8323, 0.4943, 0.8323, 0.4943, 0.7491, 0.1977, 1.099e-06, 0.1977, 0.1667, 0.1648, 0.1667, 0.1648, 0.0, 0.1977, 0.1667, 0.1977, 0.3333, 0.1648, 0.3333, 0.1648, 0.1667, 0.1977, 0.4167, 0.1977, 0.5, 0.1648, 0.5, 0.1648, 0.4167, 0.1977, 0.5833, 0.1977, 0.6666, 0.1648, 0.6666, 0.1648, 0.5833, 0.1977, 0.75, 0.1977, 0.8333, 0.1648, 0.8333, 0.1648, 0.75, 0.6591, 0.7491, 0.6591, 0.8323, 0.6179, 0.8323, 0.6179, 0.7491, 0.6179, 0.7491, 0.6179, 0.8323, 0.5767, 0.8323, 0.5767, 0.7491, 0.5767, 0.7491, 0.5767, 0.8323, 0.5355, 0.8323, 0.5355, 0.7491, 0.6591, 0.5826, 0.6591, 0.6658, 0.6179, 0.6658, 0.6179, 0.5826, 0.6179, 0.5826, 0.6179, 0.6658, 0.5767, 0.6658, 0.5767, 0.5826, 0.5767, 0.5826, 0.5767, 0.6658, 0.5355, 0.6658, 0.5355, 0.5826, 0.6591, 0.4161, 0.6591, 0.4994, 0.6179, 0.4994, 0.6179, 0.4161, 0.6179, 0.4161, 0.6179, 0.4994, 0.5767, 0.4994, 0.5767, 0.4161, 0.5767, 0.4161, 0.5767, 0.4994, 0.5355, 0.4994, 0.5355, 0.4161, 0.6591, 0.1665, 0.6591, 0.3329, 0.6179, 0.3329, 0.6179, 0.1665, 0.6179, 0.1665, 0.6179, 0.3329, 0.5767, 0.3329, 0.5767, 0.1665, 0.5767, 0.1665, 0.5767, 0.3329, 0.5355, 0.3329, 0.5355, 0.1665, 0.6591, 1.057e-08, 0.6591, 0.1665, 0.6179, 0.1665, 0.6179, 7.044e-09, 0.6179, 7.044e-09, 0.6179, 0.1665, 0.5767, 0.1665, 0.5767, 3.522e-09, 0.5767, 3.522e-09, 0.5767, 0.1665, 0.5355, 0.1665, 0.5355, 2.348e-09, 0.004625, 0.2478, 0.004625, 0.1689, 0.03657, 0.1689, 0.03657, 0.2478, 0.04582, 0.2478, 0.04582, 0.1689, 0.07777, 0.1689, 0.07777, 0.2478, 0.08702, 0.2478, 0.08702, 0.1689, 0.119, 0.1689, 0.119, 0.2478, 0.004625, 0.4145, 0.004625, 0.3355, 0.03657, 0.3355, 0.03657, 0.4145, 0.04582, 0.4145, 0.04582, 0.3355, 0.07777, 0.3355, 0.07777, 0.4145, 0.08702, 0.4145, 0.08702, 0.3355, 0.119, 0.3355, 0.119, 0.4145, 1.572e-07, 0.8333, 1.277e-07, 0.6667, 0.0412, 0.6667, 0.0412, 0.7222, 0.0412, 0.7778, 0.0412, 0.8333, 0.8501, 0.3933, 0.8501, 0.3998, 0.8433, 0.3998, 0.8433, 0.3933, 0.8501, 0.3867, 0.8501, 0.3933, 0.8433, 0.3933, 0.8433, 0.3867, 1.866e-07, 1.0, 1.572e-07, 0.8333, 0.0412, 0.8333, 0.0412, 1.0, 0.0412, 1.0, 0.0412, 0.8333, 0.05493, 0.8333, 0.06866, 0.8333, 0.08239, 0.8333, 0.08239, 1.0, 0.08239, 1.0, 0.08239, 0.8333, 0.09612, 0.8333, 0.1099, 0.8333, 0.1236, 0.8333, 0.1236, 1.0, 0.8682, 0.2948, 0.8682, 0.3145, 0.8352, 0.3145, 0.8352, 0.2948, 0.8682, 0.3145, 0.8682, 0.3342, 0.8352, 0.3342, 0.8352, 0.3145, 0.8682, 0.3342, 0.8682, 0.3539, 0.8352, 0.3539, 0.8352, 0.3342, 0.967, 0.2948, 0.967, 0.2751, 1.0, 0.2751, 1.0, 0.2948, 0.967, 0.2751, 0.967, 0.2554, 1.0, 0.2554, 1.0, 0.2751, 0.967, 0.2554, 0.967, 0.2357, 1.0, 0.2357, 1.0, 0.2554, 0.004625, 0.08112, 0.004625, 0.002211, 0.03657, 0.002211, 0.03657, 0.08112, 0.04582, 0.08112, 0.04582, 0.002211, 0.07777, 0.002211, 0.07777, 0.08112, 0.08702, 0.08112, 0.08702, 0.002211, 0.119, 0.002211, 0.119, 0.08112, 0.6591, 0.9155, 0.6591, 0.9987, 0.6179, 0.9987, 0.6179, 0.9155, 0.6179, 0.9155, 0.6179, 0.9987, 0.5767, 0.9987, 0.5767, 0.9155, 0.5767, 0.9155, 0.5767, 0.9987, 0.5355, 0.9987, 0.5355, 0.9155, 0.8478, 0.05556, 0.8478, 0.1111, 0.8426, 0.1111, 0.8426, 0.05556, 0.8501, 0.3801, 0.8501, 0.3867, 0.8433, 0.3867, 0.8433, 0.3801, 0.8501, 0.4064, 0.8501, 0.413, 0.8501, 0.413, 0.8467, 0.4124, 0.8442, 0.4109, 0.8433, 0.4089, 0.8433, 0.4064, 0.9079, 0.05556, 0.9079, 0.1111, 0.9027, 0.1111, 0.9027, 0.05556, 0.8478, 1.691e-06, 0.8478, 0.05556, 0.8426, 0.05556, 0.8426, 1.691e-06, 0.9079, 0.1111, 0.9079, 0.1667, 0.9027, 0.1667, 0.9027, 0.1111, 0.8352, 0.1983, 0.8352, 0.1917, 0.863, 0.1917, 0.863, 0.1983, 0.8352, 0.1852, 0.8352, 0.1786, 0.863, 0.1786, 0.863, 0.1852, 0.8352, 0.1917, 0.8352, 0.1852, 0.863, 0.1852, 0.863, 0.1917, 0.9446, 3.306e-06, 0.9446, 0.05556, 0.9188, 0.05556, 0.9188, 4.264e-06, 0.8352, 0.1786, 0.8352, 0.1721, 0.863, 0.1721, 0.863, 0.1786, 0.08702, 0.4978, 0.08702, 0.4189, 0.119, 0.4189, 0.119, 0.4978, 0.9446, 0.1111, 0.9446, 0.05556, 0.9703, 0.05556, 0.9703, 0.1111, 0.8478, 0.1111, 0.8478, 0.1667, 0.8426, 0.1667, 0.8426, 0.1111, 0.8501, 0.3998, 0.8501, 0.4064, 0.8433, 0.4064, 0.8433, 0.3998, 0.9446, 0.1667, 0.9446, 0.1111, 0.9703, 0.1111, 0.9446, 0.1667, 0.889, 0.1111, 0.889, 0.1667, 0.8753, 0.1667, 0.8753, 0.1111, 0.9446, 0.05556, 0.9446, 0.1111, 0.9188, 0.1111, 0.9188, 0.05556, 0.9446, 0.05556, 0.9446, 3.193e-06, 0.9703, 4.057e-06, 0.9703, 0.05556, 0.8501, 0.3736, 0.8501, 0.3801, 0.8433, 0.3801, 0.8433, 0.3777, 0.8442, 0.3756, 0.8467, 0.3741, 0.8501, 0.3736, 0.8753, 1.672e-06, 0.8753, 0.05556, 0.8615, 0.05556, 0.8615, 1.672e-06, 0.8615, 1.672e-06, 0.8615, 0.05556, 0.8478, 0.05556, 0.8478, 1.691e-06, 0.8753, 0.05556, 0.8753, 0.1111, 0.8615, 0.1111, 0.8615, 0.05556, 0.8615, 0.05556, 0.8615, 0.1111, 0.8478, 0.1111, 0.8478, 0.05556, 0.8753, 0.1111, 0.8753, 0.1667, 0.8615, 0.1667, 0.8615, 0.1111, 0.8615, 0.1111, 0.8615, 0.1667, 0.8478, 0.1667, 0.8478, 0.1111, 0.889, 1.672e-06, 0.889, 0.05556, 0.8753, 0.05556, 0.8753, 1.672e-06, 0.889, 0.05556, 0.889, 0.1111, 0.8753, 0.1111, 0.8753, 0.05556, 0.8352, 0.1721, 0.8352, 0.1667, 0.8581, 0.1667, 0.8606, 0.167, 0.8623, 0.1681, 0.863, 0.1697, 0.863, 0.1721, 0.9027, 1.672e-06, 0.9027, 0.05556, 0.889, 0.05556, 0.889, 1.672e-06, 0.9079, 1.672e-06, 0.9079, 0.05556, 0.9027, 0.05556, 0.9027, 1.672e-06, 0.9027, 0.05556, 0.9027, 0.1111, 0.889, 0.1111, 0.889, 0.05556, 0.9446, 0.1111, 0.9446, 0.1667, 0.9446, 0.1667, 0.9188, 0.1111, 0.9027, 0.1111, 0.9027, 0.1667, 0.889, 0.1667, 0.889, 0.1111, 0.9079, 0.05556, 0.9079, 1.672e-06, 0.9122, 1.221e-06, 0.9122, 0.05556, 0.9122, 0.05556, 0.9122, 1.221e-06, 0.9153, 0.0, 0.9153, 0.05556, 0.9153, 0.05555, 0.9153, 0.0, 0.9188, 4.264e-06, 0.9188, 0.05556, 0.9703, 0.05556, 0.9703, 4.057e-06, 0.9738, 0.0, 0.9738, 0.05555, 0.8352, 0.05556, 0.8352, 0.0, 0.8383, 1.24e-06, 0.8383, 0.05556, 0.8383, 0.05556, 0.8383, 1.24e-06, 0.8426, 1.691e-06, 0.8426, 0.05556, 0.9079, 0.1667, 0.9079, 0.1111, 0.9122, 0.1111, 0.9122, 0.1667, 0.9122, 0.1667, 0.9122, 0.1111, 0.9153, 0.1111, 0.9153, 0.1667, 0.9411, 0.1667, 0.9153, 0.1111, 0.9188, 0.1111, 0.9446, 0.1667, 0.9079, 0.1111, 0.9079, 0.05556, 0.9122, 0.05556, 0.9122, 0.1111, 0.9122, 0.1111, 0.9122, 0.05556, 0.9153, 0.05556, 0.9153, 0.1111, 0.9153, 0.1111, 0.9153, 0.05555, 0.9188, 0.05556, 0.9188, 0.1111, 0.9446, 0.1667, 0.9703, 0.1111, 0.9738, 0.1111, 0.948, 0.1667, 0.8352, 0.1667, 0.8352, 0.1111, 0.8383, 0.1111, 0.8383, 0.1667, 0.8383, 0.1667, 0.8383, 0.1111, 0.8426, 0.1111, 0.8426, 0.1667, 0.9703, 0.1111, 0.9703, 0.05556, 0.9738, 0.05555, 0.9738, 0.1111, 0.8352, 0.1111, 0.8352, 0.05556, 0.8383, 0.05556, 0.8383, 0.1111, 0.8383, 0.1111, 0.8383, 0.05556, 0.8426, 0.05556, 0.8426, 0.1111, 0.8352, 0.2037, 0.8352, 0.1983, 0.863, 0.1983, 0.863, 0.2007, 0.8623, 0.2023, 0.8606, 0.2033, 0.8581, 0.2037, 0.04582, 0.4978, 0.04582, 0.4189, 0.07777, 0.4189, 0.07777, 0.4978, 0.004625, 0.4978, 0.004625, 0.4189, 0.03657, 0.4189, 0.03657, 0.4978, 0.5767, 0.4994, 0.5767, 0.5826, 0.5355, 0.5826, 0.5355, 0.4994, 0.6179, 0.4994, 0.6179, 0.5826, 0.5767, 0.5826, 0.5767, 0.4994, 0.6591, 0.4994, 0.6591, 0.5826, 0.6179, 0.5826, 0.6179, 0.4994, 0.1977, 0.5, 0.1977, 0.5833, 0.1648, 0.5833, 0.1648, 0.5, 0.5355, 0.4994, 0.5355, 0.5826, 0.4943, 0.5826, 0.4943, 0.4994, 0.4663, 0.4977, 0.4663, 0.419, 0.4895, 0.419, 0.4895, 0.4976, 0.1282, 0.4978, 0.1282, 0.4189, 0.1602, 0.4189, 0.1602, 0.4978, 0.08702, 0.3311, 0.08702, 0.2522, 0.119, 0.2522, 0.119, 0.3311, 0.04582, 0.3311, 0.04582, 0.2522, 0.07777, 0.2522, 0.07777, 0.3311, 0.004625, 0.3311, 0.004625, 0.2522, 0.03657, 0.2522, 0.03657, 0.3311, 0.5767, 0.6658, 0.5767, 0.7491, 0.5355, 0.7491, 0.5355, 0.6658, 0.6179, 0.6658, 0.6179, 0.7491, 0.5767, 0.7491, 0.5767, 0.6658, 0.6591, 0.6658, 0.6591, 0.7491, 0.6179, 0.7491, 0.6179, 0.6658, 0.1977, 0.6666, 0.1977, 0.75, 0.1648, 0.75, 0.1648, 0.6666, 0.5355, 0.6658, 0.5355, 0.7491, 0.4943, 0.7491, 0.4943, 0.6658, 0.4663, 0.331, 0.4663, 0.2523, 0.4895, 0.2523, 0.4895, 0.331, 0.1282, 0.3311, 0.1282, 0.2522, 0.1602, 0.2522, 0.1602, 0.3311, 0.5767, 0.8323, 0.5767, 0.9155, 0.5355, 0.9155, 0.5355, 0.8323, 0.6179, 0.8323, 0.6179, 0.9155, 0.5767, 0.9155, 0.5767, 0.8323, 0.6591, 0.8323, 0.6591, 0.9155, 0.6179, 0.9155, 0.6179, 0.8323, 0.08702, 0.1645, 0.08702, 0.08554, 0.119, 0.08554, 0.119, 0.1645, 0.04582, 0.1645, 0.04582, 0.08554, 0.07777, 0.08554, 0.07777, 0.1645, 0.004625, 0.1645, 0.004625, 0.08554, 0.03657, 0.08554, 0.03657, 0.1645, 0.1282, 0.1645, 0.1282, 0.08554, 0.1602, 0.08554, 0.1602, 0.1645, 0.4663, 0.1643, 0.4663, 0.08567, 0.4895, 0.08567, 0.4895, 0.1643, 0.5355, 0.8323, 0.5355, 0.9155, 0.4943, 0.9155, 0.4943, 0.8323, 0.1977, 0.8333, 0.1977, 0.9166, 0.1648, 0.9166, 0.1648, 0.8333, 0.5767, 0.3329, 0.5767, 0.4161, 0.5355, 0.4161, 0.5355, 0.3329, 0.6179, 0.3329, 0.6179, 0.4161, 0.5767, 0.4161, 0.5767, 0.3329, 0.6591, 0.3329, 0.6591, 0.4161, 0.6179, 0.4161, 0.6179, 0.3329, 0.1977, 0.3333, 0.1977, 0.4167, 0.1648, 0.4167, 0.1648, 0.3333, 0.5355, 0.3329, 0.5355, 0.4161, 0.4943, 0.4161, 0.4943, 0.3329, 0.4614, 0.6666, 0.4614, 0.5833, 0.4943, 0.5833, 0.4943, 0.6666, 0.3296, 0.6667, 0.3296, 0.5833, 0.3625, 0.5833, 0.3625, 0.6667, 0.3625, 0.6667, 0.3625, 0.5833, 0.3955, 0.5833, 0.3955, 0.6666, 0.3955, 0.6666, 0.3955, 0.5833, 0.4284, 0.5833, 0.4284, 0.6666, 0.4284, 0.6666, 0.4284, 0.5833, 0.4614, 0.5833, 0.4614, 0.6666, 0.3296, 0.3333, 0.3296, 0.4167, 0.2966, 0.4167, 0.2966, 0.3333, 0.2966, 0.3333, 0.2966, 0.4167, 0.2637, 0.4167, 0.2637, 0.3333, 0.2637, 0.3333, 0.2637, 0.4167, 0.2307, 0.4167, 0.2307, 0.3333, 0.2307, 0.3333, 0.2307, 0.4167, 0.1977, 0.4167, 0.1977, 0.3333, 0.3296, 0.8333, 0.3296, 0.9166, 0.2966, 0.9166, 0.2966, 0.8333, 0.2966, 0.8333, 0.2966, 0.9166, 0.2637, 0.9166, 0.2637, 0.8333, 0.2637, 0.8333, 0.2637, 0.9166, 0.2307, 0.9166, 0.2307, 0.8333, 0.2307, 0.8333, 0.2307, 0.9166, 0.1977, 0.9166, 0.1977, 0.8333, 0.3344, 0.1643, 0.3344, 0.08567, 0.3576, 0.08567, 0.3576, 0.1643, 0.3674, 0.1643, 0.3674, 0.08567, 0.3906, 0.08567, 0.3906, 0.1643, 0.4004, 0.1643, 0.4004, 0.08567, 0.4235, 0.08567, 0.4235, 0.1643, 0.4333, 0.1643, 0.4333, 0.08567, 0.4565, 0.08567, 0.4565, 0.1643, 0.3344, 0.331, 0.3344, 0.2523, 0.3576, 0.2523, 0.3576, 0.331, 0.3674, 0.331, 0.3674, 0.2523, 0.3906, 0.2523, 0.3906, 0.331, 0.4004, 0.331, 0.4004, 0.2523, 0.4235, 0.2523, 0.4235, 0.331, 0.4333, 0.331, 0.4333, 0.2523, 0.4565, 0.2523, 0.4565, 0.331, 0.3296, 0.6667, 0.3296, 0.75, 0.2966, 0.75, 0.2966, 0.6667, 0.2966, 0.6667, 0.2966, 0.75, 0.2637, 0.75, 0.2637, 0.6667, 0.2637, 0.6667, 0.2637, 0.75, 0.2307, 0.75, 0.2307, 0.6666, 0.2307, 0.6666, 0.2307, 0.75, 0.1977, 0.75, 0.1977, 0.6666, 0.3344, 0.4977, 0.3344, 0.419, 0.3576, 0.419, 0.3576, 0.4977, 0.3674, 0.4977, 0.3674, 0.419, 0.3906, 0.419, 0.3906, 0.4977, 0.4004, 0.4977, 0.4004, 0.419, 0.4235, 0.419, 0.4235, 0.4977, 0.4333, 0.4977, 0.4333, 0.419, 0.4565, 0.419, 0.4565, 0.4977, 0.3296, 0.5, 0.3296, 0.5833, 0.2966, 0.5833, 0.2966, 0.5, 0.2966, 0.5, 0.2966, 0.5833, 0.2637, 0.5833, 0.2637, 0.5, 0.2637, 0.5, 0.2637, 0.5833, 0.2307, 0.5833, 0.2307, 0.5, 0.2307, 0.5, 0.2307, 0.5833, 0.1977, 0.5833, 0.1977, 0.5, 0.8352, 0.2554, 0.8352, 0.2357, 0.8682, 0.2357, 0.8682, 0.2554, 0.8682, 0.2554, 0.8682, 0.2357, 0.9011, 0.2357, 0.9011, 0.2554, 0.9011, 0.2554, 0.9011, 0.2357, 0.9341, 0.2357, 0.9341, 0.2554, 0.9341, 0.2554, 0.9341, 0.2357, 0.967, 0.2357, 0.967, 0.2554, 0.8352, 0.2751, 0.8352, 0.2554, 0.8682, 0.2554, 0.8682, 0.2751, 0.8682, 0.2751, 0.8682, 0.2554, 0.9011, 0.2554, 0.9011, 0.2751, 0.9011, 0.2751, 0.9011, 0.2554, 0.9341, 0.2554, 0.9341, 0.2751, 0.9341, 0.2751, 0.9341, 0.2554, 0.967, 0.2554, 0.967, 0.2751, 0.8352, 0.2948, 0.8352, 0.2751, 0.8682, 0.2751, 0.8682, 0.2948, 0.8682, 0.2948, 0.8682, 0.2751, 0.9011, 0.2751, 0.9011, 0.2948, 0.9011, 0.2948, 0.9011, 0.2751, 0.9341, 0.2751, 0.9341, 0.2948, 0.9341, 0.2948, 0.9341, 0.2751, 0.967, 0.2751, 0.967, 0.2948, 1.0, 0.3342, 1.0, 0.3539, 0.967, 0.3539, 0.967, 0.3342, 0.967, 0.3342, 0.967, 0.3539, 0.9341, 0.3539, 0.9341, 0.3342, 0.9341, 0.3342, 0.9341, 0.3539, 0.9011, 0.3539, 0.9011, 0.3342, 0.9011, 0.3342, 0.9011, 0.3539, 0.8682, 0.3539, 0.8682, 0.3342, 1.0, 0.3145, 1.0, 0.3342, 0.967, 0.3342, 0.967, 0.3145, 0.967, 0.3145, 0.967, 0.3342, 0.9341, 0.3342, 0.9341, 0.3145, 0.9341, 0.3145, 0.9341, 0.3342, 0.9011, 0.3342, 0.9011, 0.3145, 0.9011, 0.3145, 0.9011, 0.3342, 0.8682, 0.3342, 0.8682, 0.3145, 1.0, 0.2948, 1.0, 0.3145, 0.967, 0.3145, 0.967, 0.2948, 0.967, 0.2948, 0.967, 0.3145, 0.9341, 0.3145, 0.9341, 0.2948, 0.9341, 0.2948, 0.9341, 0.3145, 0.9011, 0.3145, 0.9011, 0.2948, 0.9011, 0.2948, 0.9011, 0.3145, 0.8682, 0.3145, 0.8682, 0.2948, 0.3296, 0.75, 0.3296, 0.8333, 0.2966, 0.8333, 0.2966, 0.75, 0.2966, 0.75, 0.2966, 0.8333, 0.2637, 0.8333, 0.2637, 0.75, 0.2637, 0.75, 0.2637, 0.8333, 0.2307, 0.8333, 0.2307, 0.75, 0.2307, 0.75, 0.2307, 0.8333, 0.1977, 0.8333, 0.1977, 0.75, 0.3296, 0.5833, 0.3296, 0.6667, 0.2966, 0.6667, 0.2966, 0.5833, 0.2966, 0.5833, 0.2966, 0.6667, 0.2637, 0.6667, 0.2637, 0.5833, 0.2637, 0.5833, 0.2637, 0.6667, 0.2307, 0.6666, 0.2307, 0.5833, 0.2307, 0.5833, 0.2307, 0.6666, 0.1977, 0.6666, 0.1977, 0.5833, 0.3296, 0.4167, 0.3296, 0.5, 0.2966, 0.5, 0.2966, 0.4167, 0.2966, 0.4167, 0.2966, 0.5, 0.2637, 0.5, 0.2637, 0.4167, 0.2637, 0.4167, 0.2637, 0.5, 0.2307, 0.5, 0.2307, 0.4167, 0.2307, 0.4167, 0.2307, 0.5, 0.1977, 0.5, 0.1977, 0.4167, 0.3296, 0.1667, 0.3296, 0.3333, 0.2966, 0.3333, 0.2966, 0.1667, 0.2966, 0.1667, 0.2966, 0.3333, 0.2637, 0.3333, 0.2637, 0.1667, 0.2637, 0.1667, 0.2637, 0.3333, 0.2307, 0.3333, 0.2307, 0.1667, 0.2307, 0.1667, 0.2307, 0.3333, 0.1977, 0.3333, 0.1977, 0.1667, 0.3296, 5.498e-06, 0.3296, 0.1667, 0.2966, 0.1667, 0.2966, 4.398e-06, 0.2966, 4.398e-06, 0.2966, 0.1667, 0.2637, 0.1667, 0.2637, 3.299e-06, 0.2637, 3.299e-06, 0.2637, 0.1667, 0.2307, 0.1667, 0.2307, 2.199e-06, 0.2307, 2.199e-06, 0.2307, 0.1667, 0.1977, 0.1667, 0.1977, 1.099e-06, 0.3344, 0.2477, 0.3344, 0.169, 0.3576, 0.169, 0.3576, 0.2477, 0.3674, 0.2477, 0.3674, 0.169, 0.3906, 0.169, 0.3906, 0.2477, 0.4004, 0.2477, 0.4004, 0.169, 0.4235, 0.169, 0.4235, 0.2477, 0.4333, 0.2477, 0.4333, 0.169, 0.4565, 0.169, 0.4565, 0.2477, 0.3344, 0.4143, 0.3344, 0.3357, 0.3576, 0.3357, 0.3576, 0.4143, 0.3674, 0.4143, 0.3674, 0.3357, 0.3906, 0.3357, 0.3906, 0.4143, 0.4004, 0.4143, 0.4004, 0.3357, 0.4235, 0.3357, 0.4235, 0.4143, 0.4333, 0.4143, 0.4333, 0.3357, 0.4565, 0.3357, 0.4565, 0.4143, 0.3344, 0.581, 0.3344, 0.5023, 0.3576, 0.5023, 0.3576, 0.581, 0.3674, 0.581, 0.3674, 0.5023, 0.3906, 0.5023, 0.3906, 0.581, 0.4004, 0.581, 0.4004, 0.5023, 0.4235, 0.5023, 0.4235, 0.581, 0.4333, 0.581, 0.4333, 0.5023, 0.4565, 0.5023, 0.4565, 0.581, 0.3296, 1.0, 0.3296, 0.8333, 0.3625, 0.8333, 0.3625, 1.0, 0.3625, 1.0, 0.3625, 0.8333, 0.3955, 0.8333, 0.3955, 1.0, 0.3955, 1.0, 0.3955, 0.8333, 0.4284, 0.8333, 0.4284, 1.0, 0.4284, 1.0, 0.4284, 0.8333, 0.4614, 0.8333, 0.4614, 1.0, 1.0, 0.3539, 1.0, 0.3736, 0.967, 0.3736, 0.967, 0.3539, 0.967, 0.3539, 0.967, 0.3736, 0.9341, 0.3736, 0.9341, 0.3539, 0.9341, 0.3539, 0.9341, 0.3736, 0.9011, 0.3736, 0.9011, 0.3539, 0.9011, 0.3539, 0.9011, 0.3736, 0.8682, 0.3736, 0.8682, 0.3539, 0.8352, 0.2357, 0.8352, 0.216, 0.8682, 0.216, 0.8682, 0.2357, 0.8682, 0.2357, 0.8682, 0.216, 0.9011, 0.216, 0.9011, 0.2357, 0.9011, 0.2357, 0.9011, 0.216, 0.9341, 0.216, 0.9341, 0.2357, 0.9341, 0.2357, 0.9341, 0.216, 0.967, 0.216, 0.967, 0.2357, 0.3344, 0.081, 0.3344, 0.00234, 0.3576, 0.00234, 0.3576, 0.081, 0.3674, 0.081, 0.3674, 0.002339, 0.3906, 0.002338, 0.3906, 0.081, 0.4004, 0.081, 0.4004, 0.002338, 0.4235, 0.002337, 0.4235, 0.081, 0.4333, 0.081, 0.4333, 0.002337, 0.4565, 0.002336, 0.4565, 0.081, 0.3296, 0.9166, 0.3296, 1.0, 0.2966, 1.0, 0.2966, 0.9166, 0.2966, 0.9166, 0.2966, 1.0, 0.2637, 1.0, 0.2637, 0.9166, 0.2637, 0.9166, 0.2637, 1.0, 0.2307, 1.0, 0.2307, 0.9166, 0.2307, 0.9166, 0.2307, 1.0, 0.1977, 1.0, 0.1977, 0.9166, 0.7306, 0.18, 0.7636, 0.18, 0.7719, 0.216, 0.7225, 0.216, 0.3532, 0.678, 0.3532, 0.822, 0.3296, 0.8333, 0.3296, 0.6667, 0.4707, 0.822, 0.4707, 0.678, 0.4943, 0.6666, 0.4943, 0.8333, 0.4614, 0.822, 0.4707, 0.822, 0.4943, 0.8333, 0.4614, 0.8333, 0.4707, 0.678, 0.4614, 0.678, 0.4614, 0.6666, 0.4943, 0.6666, 0.3532, 0.822, 0.3625, 0.822, 0.3625, 0.8333, 0.3296, 0.8333, 0.3625, 0.822, 0.3955, 0.822, 0.3955, 0.8333, 0.3625, 0.8333, 0.3955, 0.822, 0.4284, 0.822, 0.4284, 0.8333, 0.3955, 0.8333, 0.4284, 0.822, 0.4614, 0.822, 0.4614, 0.8333, 0.4284, 0.8333, 0.3625, 0.678, 0.3532, 0.678, 0.3296, 0.6667, 0.3625, 0.6667, 0.3955, 0.678, 0.3625, 0.678, 0.3625, 0.6667, 0.3955, 0.6666, 0.4284, 0.678, 0.3955, 0.678, 0.3955, 0.6666, 0.4284, 0.6666, 0.4614, 0.678, 0.4284, 0.678, 0.4284, 0.6666, 0.4614, 0.6666, 0.673, 0.432, 0.6591, 0.432, 0.6591, 0.216, 0.673, 0.216, 0.7225, 0.216, 0.7719, 0.216, 0.8213, 0.216, 0.8352, 0.216, 0.8352, 0.432, 0.8213, 0.432, 0.7719, 0.432, 0.7225, 0.432, 0.6884, 0.03602, 0.6884, 0.18, 0.6591, 0.216, 0.6591, 0.0, 0.7965, 0.03602, 0.7636, 0.03602, 0.7719, 3.776e-06, 0.8213, 5.419e-06, 0.6977, 0.03602, 0.6884, 0.03602, 0.6591, 0.0, 0.673, 4.696e-07, 0.7636, 0.18, 0.7965, 0.18, 0.8213, 0.216, 0.7719, 0.216, 0.8058, 0.18, 0.8058, 0.03602, 0.8352, 5.889e-06, 0.8352, 0.216, 0.6884, 0.18, 0.6977, 0.18, 0.673, 0.216, 0.6591, 0.216, 0.7306, 0.03602, 0.6977, 0.03602, 0.673, 4.696e-07, 0.7225, 2.113e-06, 0.8058, 0.03602, 0.7965, 0.03602, 0.8213, 5.419e-06, 0.8352, 5.889e-06, 0.6977, 0.18, 0.7306, 0.18, 0.7225, 0.216, 0.673, 0.216, 0.7636, 0.03602, 0.7306, 0.03602, 0.7225, 2.113e-06, 0.7719, 3.776e-06, 0.7965, 0.18, 0.8058, 0.18, 0.8352, 0.216, 0.8213, 0.216, 0.06866, 0.8296, 0.08239, 0.8296, 0.08239, 0.8333, 0.06866, 0.8333, 0.1099, 0.8296, 0.1211, 0.8296, 0.1236, 0.8333, 0.1099, 0.8333, 0.04364, 0.8296, 0.05493, 0.8296, 0.05493, 0.8333, 0.0412, 0.8333, 0.05493, 0.8296, 0.06866, 0.8296, 0.06866, 0.8333, 0.05493, 0.8333, 0.08239, 0.8296, 0.09612, 0.8296, 0.09612, 0.8333, 0.08239, 0.8333, 0.09612, 0.8296, 0.1099, 0.8296, 0.1099, 0.8333, 0.09612, 0.8333, 0.8353, 0.3927, 0.8353, 0.3862, 0.8433, 0.3862, 0.8433, 0.3927, 0.8353, 0.3862, 0.8353, 0.3796, 0.8433, 0.3796, 0.8433, 0.3862, 0.8353, 0.3993, 0.8353, 0.3927, 0.8433, 0.3927, 0.8433, 0.3993, 0.8353, 0.4058, 0.8353, 0.3993, 0.8433, 0.3993, 0.8433, 0.4058, 0.8353, 0.3772, 0.8353, 0.3756, 0.8432, 0.3751, 0.8433, 0.3771, 0.8353, 0.3756, 0.8352, 0.3746, 0.8431, 0.3736, 0.8432, 0.3751, 0.8579, 0.3882, 0.8579, 0.3894, 0.8501, 0.3892, 0.8501, 0.3875, 0.8579, 0.3857, 0.8579, 0.3868, 0.8501, 0.3875, 0.8501, 0.3859, 0.8352, 0.4109, 0.8353, 0.4098, 0.8432, 0.4104, 0.8431, 0.4119, 0.8353, 0.4098, 0.8353, 0.4082, 0.8433, 0.4083, 0.8432, 0.4104, 0.8579, 0.3747, 0.8579, 0.3857, 0.8501, 0.3859, 0.8501, 0.3736, 0.8353, 0.4082, 0.8353, 0.4058, 0.8433, 0.4058, 0.8433, 0.4083, 0.8579, 0.3894, 0.8579, 0.4003, 0.8501, 0.4015, 0.8501, 0.3892, 0.8353, 0.3796, 0.8353, 0.3772, 0.8433, 0.3771, 0.8433, 0.3796, 0.4614, 0.08333, 0.4614, 1.202e-06, 0.4663, 0.002336, 0.4663, 0.081, 0.4614, 1.202e-06, 0.4943, 0.0, 0.4895, 0.002335, 0.4663, 0.002336, 0.4943, 0.0, 0.4943, 0.08333, 0.4895, 0.081, 0.4895, 0.002335, 0.4943, 0.08333, 0.4614, 0.08333, 0.4663, 0.081, 0.4895, 0.081, 0.4614, 0.5833, 0.4614, 0.5, 0.4663, 0.5023, 0.4663, 0.581, 0.4614, 0.5, 0.4943, 0.5, 0.4895, 0.5023, 0.4663, 0.5023, 0.4943, 0.5, 0.4943, 0.5833, 0.4895, 0.581, 0.4895, 0.5023, 0.4943, 0.5833, 0.4614, 0.5833, 0.4663, 0.581, 0.4895, 0.581, 0.4614, 0.4167, 0.4614, 0.3333, 0.4663, 0.3357, 0.4663, 0.4143, 0.4614, 0.3333, 0.4943, 0.3333, 0.4895, 0.3357, 0.4663, 0.3357, 0.4943, 0.3333, 0.4943, 0.4167, 0.4895, 0.4143, 0.4895, 0.3357, 0.4943, 0.4167, 0.4614, 0.4167, 0.4663, 0.4143, 0.4895, 0.4143, 0.4614, 0.25, 0.4614, 0.1667, 0.4663, 0.169, 0.4663, 0.2477, 0.4614, 0.1667, 0.4943, 0.1667, 0.4895, 0.169, 0.4663, 0.169, 0.4943, 0.1667, 0.4943, 0.25, 0.4895, 0.2477, 0.4895, 0.169, 0.4943, 0.25, 0.4614, 0.25, 0.4663, 0.2477, 0.4895, 0.2477, 0.4614, 0.5, 0.4614, 0.4167, 0.4663, 0.419, 0.4663, 0.4977, 0.4614, 0.4167, 0.4943, 0.4167, 0.4895, 0.419, 0.4663, 0.419, 0.4943, 0.4167, 0.4943, 0.5, 0.4895, 0.4976, 0.4895, 0.419, 0.4943, 0.5, 0.4614, 0.5, 0.4663, 0.4977, 0.4895, 0.4976, 0.4614, 0.3333, 0.4614, 0.25, 0.4663, 0.2523, 0.4663, 0.331, 0.4614, 0.25, 0.4943, 0.25, 0.4895, 0.2523, 0.4663, 0.2523, 0.4943, 0.25, 0.4943, 0.3333, 0.4895, 0.331, 0.4895, 0.2523, 0.4943, 0.3333, 0.4614, 0.3333, 0.4663, 0.331, 0.4895, 0.331, 0.4614, 0.1667, 0.4614, 0.08333, 0.4663, 0.08567, 0.4663, 0.1643, 0.4614, 0.08333, 0.4943, 0.08333, 0.4895, 0.08567, 0.4663, 0.08567, 0.4943, 0.08333, 0.4943, 0.1667, 0.4895, 0.1643, 0.4895, 0.08567, 0.4943, 0.1667, 0.4614, 0.1667, 0.4663, 0.1643, 0.4895, 0.1643, 0.3296, 0.1667, 0.3296, 0.08334, 0.3344, 0.08567, 0.3344, 0.1643, 0.3296, 0.08334, 0.3625, 0.08334, 0.3576, 0.08567, 0.3344, 0.08567, 0.3625, 0.08334, 0.3625, 0.1667, 0.3576, 0.1643, 0.3576, 0.08567, 0.3625, 0.1667, 0.3296, 0.1667, 0.3344, 0.1643, 0.3576, 0.1643, 0.3625, 0.1667, 0.3625, 0.08334, 0.3674, 0.08567, 0.3674, 0.1643, 0.3625, 0.08334, 0.3955, 0.08333, 0.3906, 0.08567, 0.3674, 0.08567, 0.3955, 0.08333, 0.3955, 0.1667, 0.3906, 0.1643, 0.3906, 0.08567, 0.3955, 0.1667, 0.3625, 0.1667, 0.3674, 0.1643, 0.3906, 0.1643, 0.3955, 0.1667, 0.3955, 0.08333, 0.4004, 0.08567, 0.4004, 0.1643, 0.3955, 0.08333, 0.4284, 0.08333, 0.4235, 0.08567, 0.4004, 0.08567, 0.4284, 0.08333, 0.4284, 0.1667, 0.4235, 0.1643, 0.4235, 0.08567, 0.4284, 0.1667, 0.3955, 0.1667, 0.4004, 0.1643, 0.4235, 0.1643, 0.4284, 0.1667, 0.4284, 0.08333, 0.4333, 0.08567, 0.4333, 0.1643, 0.4284, 0.08333, 0.4614, 0.08333, 0.4565, 0.08567, 0.4333, 0.08567, 0.4614, 0.08333, 0.4614, 0.1667, 0.4565, 0.1643, 0.4565, 0.08567, 0.4614, 0.1667, 0.4284, 0.1667, 0.4333, 0.1643, 0.4565, 0.1643, 0.3296, 0.3333, 0.3296, 0.25, 0.3344, 0.2523, 0.3344, 0.331, 0.3296, 0.25, 0.3625, 0.25, 0.3576, 0.2523, 0.3344, 0.2523, 0.3625, 0.25, 0.3625, 0.3333, 0.3576, 0.331, 0.3576, 0.2523, 0.3625, 0.3333, 0.3296, 0.3333, 0.3344, 0.331, 0.3576, 0.331, 0.3625, 0.3333, 0.3625, 0.25, 0.3674, 0.2523, 0.3674, 0.331, 0.3625, 0.25, 0.3955, 0.25, 0.3906, 0.2523, 0.3674, 0.2523, 0.3955, 0.25, 0.3955, 0.3333, 0.3906, 0.331, 0.3906, 0.2523, 0.3955, 0.3333, 0.3625, 0.3333, 0.3674, 0.331, 0.3906, 0.331, 0.3955, 0.3333, 0.3955, 0.25, 0.4004, 0.2523, 0.4004, 0.331, 0.3955, 0.25, 0.4284, 0.25, 0.4235, 0.2523, 0.4004, 0.2523, 0.4284, 0.25, 0.4284, 0.3333, 0.4235, 0.331, 0.4235, 0.2523, 0.4284, 0.3333, 0.3955, 0.3333, 0.4004, 0.331, 0.4235, 0.331, 0.4284, 0.3333, 0.4284, 0.25, 0.4333, 0.2523, 0.4333, 0.331, 0.4284, 0.25, 0.4614, 0.25, 0.4565, 0.2523, 0.4333, 0.2523, 0.4614, 0.25, 0.4614, 0.3333, 0.4565, 0.331, 0.4565, 0.2523, 0.4614, 0.3333, 0.4284, 0.3333, 0.4333, 0.331, 0.4565, 0.331, 0.3296, 0.5, 0.3296, 0.4167, 0.3344, 0.419, 0.3344, 0.4977, 0.3296, 0.4167, 0.3625, 0.4167, 0.3576, 0.419, 0.3344, 0.419, 0.3625, 0.4167, 0.3625, 0.5, 0.3576, 0.4977, 0.3576, 0.419, 0.3625, 0.5, 0.3296, 0.5, 0.3344, 0.4977, 0.3576, 0.4977, 0.3625, 0.5, 0.3625, 0.4167, 0.3674, 0.419, 0.3674, 0.4977, 0.3625, 0.4167, 0.3955, 0.4167, 0.3906, 0.419, 0.3674, 0.419, 0.3955, 0.4167, 0.3955, 0.5, 0.3906, 0.4977, 0.3906, 0.419, 0.3955, 0.5, 0.3625, 0.5, 0.3674, 0.4977, 0.3906, 0.4977, 0.3955, 0.5, 0.3955, 0.4167, 0.4004, 0.419, 0.4004, 0.4977, 0.3955, 0.4167, 0.4284, 0.4167, 0.4235, 0.419, 0.4004, 0.419, 0.4284, 0.4167, 0.4284, 0.5, 0.4235, 0.4977, 0.4235, 0.419, 0.4284, 0.5, 0.3955, 0.5, 0.4004, 0.4977, 0.4235, 0.4977, 0.4284, 0.5, 0.4284, 0.4167, 0.4333, 0.419, 0.4333, 0.4977, 0.4284, 0.4167, 0.4614, 0.4167, 0.4565, 0.419, 0.4333, 0.419, 0.4614, 0.4167, 0.4614, 0.5, 0.4565, 0.4977, 0.4565, 0.419, 0.4614, 0.5, 0.4284, 0.5, 0.4333, 0.4977, 0.4565, 0.4977, 0.3296, 0.25, 0.3296, 0.1667, 0.3344, 0.169, 0.3344, 0.2477, 0.3296, 0.1667, 0.3625, 0.1667, 0.3576, 0.169, 0.3344, 0.169, 0.3625, 0.1667, 0.3625, 0.25, 0.3576, 0.2477, 0.3576, 0.169, 0.3625, 0.25, 0.3296, 0.25, 0.3344, 0.2477, 0.3576, 0.2477, 0.3625, 0.25, 0.3625, 0.1667, 0.3674, 0.169, 0.3674, 0.2477, 0.3625, 0.1667, 0.3955, 0.1667, 0.3906, 0.169, 0.3674, 0.169, 0.3955, 0.1667, 0.3955, 0.25, 0.3906, 0.2477, 0.3906, 0.169, 0.3955, 0.25, 0.3625, 0.25, 0.3674, 0.2477, 0.3906, 0.2477, 0.3955, 0.25, 0.3955, 0.1667, 0.4004, 0.169, 0.4004, 0.2477, 0.3955, 0.1667, 0.4284, 0.1667, 0.4235, 0.169, 0.4004, 0.169, 0.4284, 0.1667, 0.4284, 0.25, 0.4235, 0.2477, 0.4235, 0.169, 0.4284, 0.25, 0.3955, 0.25, 0.4004, 0.2477, 0.4235, 0.2477, 0.4284, 0.25, 0.4284, 0.1667, 0.4333, 0.169, 0.4333, 0.2477, 0.4284, 0.1667, 0.4614, 0.1667, 0.4565, 0.169, 0.4333, 0.169, 0.4614, 0.1667, 0.4614, 0.25, 0.4565, 0.2477, 0.4565, 0.169, 0.4614, 0.25, 0.4284, 0.25, 0.4333, 0.2477, 0.4565, 0.2477, 0.3296, 0.4167, 0.3296, 0.3333, 0.3344, 0.3357, 0.3344, 0.4143, 0.3296, 0.3333, 0.3625, 0.3333, 0.3576, 0.3357, 0.3344, 0.3357, 0.3625, 0.3333, 0.3625, 0.4167, 0.3576, 0.4143, 0.3576, 0.3357, 0.3625, 0.4167, 0.3296, 0.4167, 0.3344, 0.4143, 0.3576, 0.4143, 0.3625, 0.4167, 0.3625, 0.3333, 0.3674, 0.3357, 0.3674, 0.4143, 0.3625, 0.3333, 0.3955, 0.3333, 0.3906, 0.3357, 0.3674, 0.3357, 0.3955, 0.3333, 0.3955, 0.4167, 0.3906, 0.4143, 0.3906, 0.3357, 0.3955, 0.4167, 0.3625, 0.4167, 0.3674, 0.4143, 0.3906, 0.4143, 0.3955, 0.4167, 0.3955, 0.3333, 0.4004, 0.3357, 0.4004, 0.4143, 0.3955, 0.3333, 0.4284, 0.3333, 0.4235, 0.3357, 0.4004, 0.3357, 0.4284, 0.3333, 0.4284, 0.4167, 0.4235, 0.4143, 0.4235, 0.3357, 0.4284, 0.4167, 0.3955, 0.4167, 0.4004, 0.4143, 0.4235, 0.4143, 0.4284, 0.4167, 0.4284, 0.3333, 0.4333, 0.3357, 0.4333, 0.4143, 0.4284, 0.3333, 0.4614, 0.3333, 0.4565, 0.3357, 0.4333, 0.3357, 0.4614, 0.3333, 0.4614, 0.4167, 0.4565, 0.4143, 0.4565, 0.3357, 0.4614, 0.4167, 0.4284, 0.4167, 0.4333, 0.4143, 0.4565, 0.4143, 0.3296, 0.5833, 0.3296, 0.5, 0.3344, 0.5023, 0.3344, 0.581, 0.3296, 0.5, 0.3625, 0.5, 0.3576, 0.5023, 0.3344, 0.5023, 0.3625, 0.5, 0.3625, 0.5833, 0.3576, 0.581, 0.3576, 0.5023, 0.3625, 0.5833, 0.3296, 0.5833, 0.3344, 0.581, 0.3576, 0.581, 0.3625, 0.5833, 0.3625, 0.5, 0.3674, 0.5023, 0.3674, 0.581, 0.3625, 0.5, 0.3955, 0.5, 0.3906, 0.5023, 0.3674, 0.5023, 0.3955, 0.5, 0.3955, 0.5833, 0.3906, 0.581, 0.3906, 0.5023, 0.3955, 0.5833, 0.3625, 0.5833, 0.3674, 0.581, 0.3906, 0.581, 0.3955, 0.5833, 0.3955, 0.5, 0.4004, 0.5023, 0.4004, 0.581, 0.3955, 0.5, 0.4284, 0.5, 0.4235, 0.5023, 0.4004, 0.5023, 0.4284, 0.5, 0.4284, 0.5833, 0.4235, 0.581, 0.4235, 0.5023, 0.4284, 0.5833, 0.3955, 0.5833, 0.4004, 0.581, 0.4235, 0.581, 0.4284, 0.5833, 0.4284, 0.5, 0.4333, 0.5023, 0.4333, 0.581, 0.4284, 0.5, 0.4614, 0.5, 0.4565, 0.5023, 0.4333, 0.5023, 0.4614, 0.5, 0.4614, 0.5833, 0.4565, 0.581, 0.4565, 0.5023, 0.4614, 0.5833, 0.4284, 0.5833, 0.4333, 0.581, 0.4565, 0.581, 0.3296, 0.08334, 0.3296, 6.086e-06, 0.3344, 0.00234, 0.3344, 0.081, 0.3296, 6.086e-06, 0.3625, 4.884e-06, 0.3576, 0.00234, 0.3344, 0.00234, 0.3625, 4.884e-06, 0.3625, 0.08334, 0.3576, 0.081, 0.3576, 0.00234, 0.3625, 0.08334, 0.3296, 0.08334, 0.3344, 0.081, 0.3576, 0.081, 0.3625, 0.08334, 0.3625, 4.884e-06, 0.3674, 0.002339, 0.3674, 0.081, 0.3625, 4.884e-06, 0.3955, 3.682e-06, 0.3906, 0.002338, 0.3674, 0.002339, 0.3955, 3.682e-06, 0.3955, 0.08333, 0.3906, 0.081, 0.3906, 0.002338, 0.3955, 0.08333, 0.3625, 0.08334, 0.3674, 0.081, 0.3906, 0.081, 0.3955, 0.08333, 0.3955, 3.682e-06, 0.4004, 0.002338, 0.4004, 0.081, 0.3955, 3.682e-06, 0.4284, 2.404e-06, 0.4235, 0.002337, 0.4004, 0.002338, 0.4284, 2.404e-06, 0.4284, 0.08333, 0.4235, 0.081, 0.4235, 0.002337, 0.4284, 0.08333, 0.3955, 0.08333, 0.4004, 0.081, 0.4235, 0.081, 0.4284, 0.08333, 0.4284, 2.404e-06, 0.4333, 0.002337, 0.4333, 0.081, 0.4284, 2.404e-06, 0.4614, 1.202e-06, 0.4565, 0.002336, 0.4333, 0.002337, 0.4614, 1.202e-06, 0.4614, 0.08333, 0.4565, 0.081, 0.4565, 0.002336, 0.4614, 0.08333, 0.4284, 0.08333, 0.4333, 0.081, 0.4565, 0.081, 0.1236, 0.08333, 0.1236, 0.0, 0.1282, 0.002211, 0.1282, 0.08112, 0.1236, 0.0, 0.1648, 0.0, 0.1602, 0.002211, 0.1282, 0.002211, 0.1648, 0.0, 0.1648, 0.08333, 0.1602, 0.08112, 0.1602, 0.002211, 0.1648, 0.08333, 0.1236, 0.08333, 0.1282, 0.08112, 0.1602, 0.08112, 0.1236, 0.4167, 0.1236, 0.3333, 0.1282, 0.3355, 0.1282, 0.4145, 0.1236, 0.3333, 0.1648, 0.3333, 0.1602, 0.3355, 0.1282, 0.3355, 0.1648, 0.3333, 0.1648, 0.4167, 0.1602, 0.4145, 0.1602, 0.3355, 0.1648, 0.4167, 0.1236, 0.4167, 0.1282, 0.4145, 0.1602, 0.4145, 0.1236, 0.25, 0.1236, 0.1667, 0.1282, 0.1689, 0.1282, 0.2478, 0.1236, 0.1667, 0.1648, 0.1667, 0.1602, 0.1689, 0.1282, 0.1689, 0.1648, 0.1667, 0.1648, 0.25, 0.1602, 0.2478, 0.1602, 0.1689, 0.1648, 0.25, 0.1236, 0.25, 0.1282, 0.2478, 0.1602, 0.2478, 5.893e-08, 0.25, 3.929e-08, 0.1667, 0.004625, 0.1689, 0.004625, 0.2478, 3.929e-08, 0.1667, 0.0412, 0.1667, 0.03657, 0.1689, 0.004625, 0.1689, 0.0412, 0.1667, 0.0412, 0.25, 0.03657, 0.2478, 0.03657, 0.1689, 0.0412, 0.25, 5.893e-08, 0.25, 0.004625, 0.2478, 0.03657, 0.2478, 0.0412, 0.25, 0.0412, 0.1667, 0.04582, 0.1689, 0.04582, 0.2478, 0.0412, 0.1667, 0.08239, 0.1667, 0.07777, 0.1689, 0.04582, 0.1689, 0.08239, 0.1667, 0.08239, 0.25, 0.07777, 0.2478, 0.07777, 0.1689, 0.08239, 0.25, 0.0412, 0.25, 0.04582, 0.2478, 0.07777, 0.2478, 0.08239, 0.25, 0.08239, 0.1667, 0.08702, 0.1689, 0.08702, 0.2478, 0.08239, 0.1667, 0.1236, 0.1667, 0.119, 0.1689, 0.08702, 0.1689, 0.1236, 0.1667, 0.1236, 0.25, 0.119, 0.2478, 0.119, 0.1689, 0.1236, 0.25, 0.08239, 0.25, 0.08702, 0.2478, 0.119, 0.2478, 8.84e-08, 0.4167, 6.875e-08, 0.3333, 0.004625, 0.3355, 0.004625, 0.4145, 6.875e-08, 0.3333, 0.0412, 0.3333, 0.03657, 0.3355, 0.004625, 0.3355, 0.0412, 0.3333, 0.0412, 0.4167, 0.03657, 0.4145, 0.03657, 0.3355, 0.0412, 0.4167, 8.84e-08, 0.4167, 0.004625, 0.4145, 0.03657, 0.4145, 0.0412, 0.4167, 0.0412, 0.3333, 0.04582, 0.3355, 0.04582, 0.4145, 0.0412, 0.3333, 0.08239, 0.3333, 0.07777, 0.3355, 0.04582, 0.3355, 0.08239, 0.3333, 0.08239, 0.4167, 0.07777, 0.4145, 0.07777, 0.3355, 0.08239, 0.4167, 0.0412, 0.4167, 0.04582, 0.4145, 0.07777, 0.4145, 0.08239, 0.4167, 0.08239, 0.3333, 0.08702, 0.3355, 0.08702, 0.4145, 0.08239, 0.3333, 0.1236, 0.3333, 0.119, 0.3355, 0.08702, 0.3355, 0.1236, 0.3333, 0.1236, 0.4167, 0.119, 0.4145, 0.119, 0.3355, 0.1236, 0.4167, 0.08239, 0.4167, 0.08702, 0.4145, 0.119, 0.4145, 1.964e-08, 0.08333, 0.0, 0.0, 0.004625, 0.002211, 0.004625, 0.08112, 0.0, 0.0, 0.0412, 0.0, 0.03657, 0.002211, 0.004625, 0.002211, 0.0412, 0.0, 0.0412, 0.08333, 0.03657, 0.08112, 0.03657, 0.002211, 0.0412, 0.08333, 1.964e-08, 0.08333, 0.004625, 0.08112, 0.03657, 0.08112, 0.0412, 0.08333, 0.0412, 0.0, 0.04582, 0.002211, 0.04582, 0.08112, 0.0412, 0.0, 0.08239, 0.0, 0.07777, 0.002211, 0.04582, 0.002211, 0.08239, 0.0, 0.08239, 0.08333, 0.07777, 0.08112, 0.07777, 0.002211, 0.08239, 0.08333, 0.0412, 0.08333, 0.04582, 0.08112, 0.07777, 0.08112, 0.08239, 0.08333, 0.08239, 0.0, 0.08702, 0.002211, 0.08702, 0.08112, 0.08239, 0.0, 0.1236, 0.0, 0.119, 0.002211, 0.08702, 0.002211, 0.1236, 0.0, 0.1236, 0.08333, 0.119, 0.08112, 0.119, 0.002211, 0.1236, 0.08333, 0.08239, 0.08333, 0.08702, 0.08112, 0.119, 0.08112, 0.08239, 0.5, 0.08239, 0.4167, 0.08702, 0.4189, 0.08702, 0.4978, 0.08239, 0.4167, 0.1236, 0.4167, 0.119, 0.4189, 0.08702, 0.4189, 0.1236, 0.4167, 0.1236, 0.5, 0.119, 0.4978, 0.119, 0.4189, 0.1236, 0.5, 0.08239, 0.5, 0.08702, 0.4978, 0.119, 0.4978, 0.0412, 0.5, 0.0412, 0.4167, 0.04582, 0.4189, 0.04582, 0.4978, 0.0412, 0.4167, 0.08239, 0.4167, 0.07777, 0.4189, 0.04582, 0.4189, 0.08239, 0.4167, 0.08239, 0.5, 0.07777, 0.4978, 0.07777, 0.4189, 0.08239, 0.5, 0.0412, 0.5, 0.04582, 0.4978, 0.07777, 0.4978, 9.822e-08, 0.5, 8.84e-08, 0.4167, 0.004625, 0.4189, 0.004625, 0.4978, 8.84e-08, 0.4167, 0.0412, 0.4167, 0.03657, 0.4189, 0.004625, 0.4189, 0.0412, 0.4167, 0.0412, 0.5, 0.03657, 0.4978, 0.03657, 0.4189, 0.0412, 0.5, 9.822e-08, 0.5, 0.004625, 0.4978, 0.03657, 0.4978, 0.1236, 0.5, 0.1236, 0.4167, 0.1282, 0.4189, 0.1282, 0.4978, 0.1236, 0.4167, 0.1648, 0.4167, 0.1602, 0.4189, 0.1282, 0.4189, 0.1648, 0.4167, 0.1648, 0.5, 0.1602, 0.4978, 0.1602, 0.4189, 0.1648, 0.5, 0.1236, 0.5, 0.1282, 0.4978, 0.1602, 0.4978, 0.08239, 0.3333, 0.08239, 0.25, 0.08702, 0.2522, 0.08702, 0.3311, 0.08239, 0.25, 0.1236, 0.25, 0.119, 0.2522, 0.08702, 0.2522, 0.1236, 0.25, 0.1236, 0.3333, 0.119, 0.3311, 0.119, 0.2522, 0.1236, 0.3333, 0.08239, 0.3333, 0.08702, 0.3311, 0.119, 0.3311, 0.0412, 0.3333, 0.0412, 0.25, 0.04582, 0.2522, 0.04582, 0.3311, 0.0412, 0.25, 0.08239, 0.25, 0.07777, 0.2522, 0.04582, 0.2522, 0.08239, 0.25, 0.08239, 0.3333, 0.07777, 0.3311, 0.07777, 0.2522, 0.08239, 0.3333, 0.0412, 0.3333, 0.04582, 0.3311, 0.07777, 0.3311, 6.875e-08, 0.3333, 5.893e-08, 0.25, 0.004625, 0.2522, 0.004625, 0.3311, 5.893e-08, 0.25, 0.0412, 0.25, 0.03657, 0.2522, 0.004625, 0.2522, 0.0412, 0.25, 0.0412, 0.3333, 0.03657, 0.3311, 0.03657, 0.2522, 0.0412, 0.3333, 6.875e-08, 0.3333, 0.004625, 0.3311, 0.03657, 0.3311, 0.1236, 0.3333, 0.1236, 0.25, 0.1282, 0.2522, 0.1282, 0.3311, 0.1236, 0.25, 0.1648, 0.25, 0.1602, 0.2522, 0.1282, 0.2522, 0.1648, 0.25, 0.1648, 0.3333, 0.1602, 0.3311, 0.1602, 0.2522, 0.1648, 0.3333, 0.1236, 0.3333, 0.1282, 0.3311, 0.1602, 0.3311, 0.08239, 0.1667, 0.08239, 0.08333, 0.08702, 0.08554, 0.08702, 0.1645, 0.08239, 0.08333, 0.1236, 0.08333, 0.119, 0.08554, 0.08702, 0.08554, 0.1236, 0.08333, 0.1236, 0.1667, 0.119, 0.1645, 0.119, 0.08554, 0.1236, 0.1667, 0.08239, 0.1667, 0.08702, 0.1645, 0.119, 0.1645, 0.0412, 0.1667, 0.0412, 0.08333, 0.04582, 0.08554, 0.04582, 0.1645, 0.0412, 0.08333, 0.08239, 0.08333, 0.07777, 0.08554, 0.04582, 0.08554, 0.08239, 0.08333, 0.08239, 0.1667, 0.07777, 0.1645, 0.07777, 0.08554, 0.08239, 0.1667, 0.0412, 0.1667, 0.04582, 0.1645, 0.07777, 0.1645, 3.929e-08, 0.1667, 1.964e-08, 0.08333, 0.004625, 0.08554, 0.004625, 0.1645, 1.964e-08, 0.08333, 0.0412, 0.08333, 0.03657, 0.08554, 0.004625, 0.08554, 0.0412, 0.08333, 0.0412, 0.1667, 0.03657, 0.1645, 0.03657, 0.08554, 0.0412, 0.1667, 3.929e-08, 0.1667, 0.004625, 0.1645, 0.03657, 0.1645, 0.1236, 0.1667, 0.1236, 0.08333, 0.1282, 0.08554, 0.1282, 0.1645, 0.1236, 0.08333, 0.1648, 0.08333, 0.1602, 0.08554, 0.1282, 0.08554, 0.1648, 0.08333, 0.1648, 0.1667, 0.1602, 0.1645, 0.1602, 0.08554, 0.1648, 0.1667, 0.1236, 0.1667, 0.1282, 0.1645, 0.1602, 0.1645, 0.05493, 0.6568, 0.0412, 0.6568, 0.0412, 0.6568, 0.05493, 0.6568, 0.1442, 0.5833, 0.1442, 0.5099, 0.1648, 0.5, 0.1648, 0.5833, 0.02061, 0.5833, 0.02061, 0.6568, 1.277e-07, 0.6667, 1.179e-07, 0.5833, 0.1236, 0.6568, 0.1442, 0.6568, 0.1648, 0.6667, 0.1236, 0.6667, 0.1442, 0.5099, 0.1236, 0.5099, 0.1236, 0.5, 0.1648, 0.5, 0.02061, 0.6568, 0.0412, 0.6568, 0.0412, 0.6667, 1.277e-07, 0.6667, 0.06866, 0.6568, 0.08239, 0.6568, 0.08239, 0.6667, 0.06866, 0.6667, 0.1099, 0.6568, 0.1236, 0.6568, 0.1236, 0.6667, 0.1099, 0.6667, 0.0412, 0.5099, 0.02061, 0.5099, 9.822e-08, 0.5, 0.0412, 0.5, 0.08239, 0.5099, 0.0412, 0.5099, 0.0412, 0.5, 0.08239, 0.5, 0.1236, 0.5099, 0.08239, 0.5099, 0.08239, 0.5, 0.1236, 0.5, 0.0412, 0.6568, 0.05493, 0.6568, 0.05493, 0.6667, 0.0412, 0.6667, 0.05493, 0.6568, 0.06866, 0.6568, 0.06866, 0.6667, 0.05493, 0.6667, 0.08239, 0.6568, 0.09612, 0.6568, 0.09612, 0.6667, 0.08239, 0.6667, 0.09612, 0.6568, 0.1099, 0.6568, 0.1099, 0.6667, 0.09612, 0.6667, 0.1442, 0.6568, 0.1442, 0.5833, 0.1648, 0.5833, 0.1648, 0.6667, 0.02061, 0.5099, 0.02061, 0.5833, 1.179e-07, 0.5833, 9.822e-08, 0.5, 0.1236, 0.5099, 0.1442, 0.5099, 0.1442, 0.5833, 0.1442, 0.6568, 0.1236, 0.6568, 0.1099, 0.6568, 0.09612, 0.6568, 0.08239, 0.6568, 0.06866, 0.6568, 0.05493, 0.6568, 0.0412, 0.6568, 0.02061, 0.6568, 0.02061, 0.5833, 0.02061, 0.5099, 0.0412, 0.5099, 0.08239, 0.5099, 0.1236, 0.5099, 0.1442, 0.5099, 0.1442, 0.5099, 0.1236, 0.5099, 0.06866, 0.6568, 0.05493, 0.6568, 0.05493, 0.6568, 0.06866, 0.6568, 0.0412, 0.6568, 0.02061, 0.6568, 0.02061, 0.6568, 0.0412, 0.6568, 0.09612, 0.6568, 0.08239, 0.6568, 0.08239, 0.6568, 0.09612, 0.6568, 0.08239, 0.6568, 0.06866, 0.6568, 0.06866, 0.6568, 0.08239, 0.6568, 0.1099, 0.6568, 0.09612, 0.6568, 0.09612, 0.6568, 0.1099, 0.6568, 0.1236, 0.6568, 0.1099, 0.6568, 0.1099, 0.6568, 0.1236, 0.6568, 0.1442, 0.5833, 0.1442, 0.6568, 0.1442, 0.6568, 0.1442, 0.5833, 0.02061, 0.5099, 0.0412, 0.5099, 0.0412, 0.5099, 0.02061, 0.5099, 0.1442, 0.5099, 0.1442, 0.5833, 0.1442, 0.5833, 0.1442, 0.5099, 0.02061, 0.5833, 0.02061, 0.5099, 0.02061, 0.5099, 0.02061, 0.5833, 0.0412, 0.5099, 0.08239, 0.5099, 0.08239, 0.5099, 0.0412, 0.5099, 0.02061, 0.6568, 0.02061, 0.5833, 0.02061, 0.5833, 0.02061, 0.6568, 0.08239, 0.5099, 0.1236, 0.5099, 0.1236, 0.5099, 0.08239, 0.5099, 0.1442, 0.6568, 0.1236, 0.6568, 0.1236, 0.6568, 0.1442, 0.6568])
me_cube_003.use_remesh_preserve_volume = False
me_cube_003.use_remesh_preserve_attributes = False
me_cube_003.use_mirror_vertex_groups = False
me_cube_003.update()

# ---- objects
ob_building2 = bpy.data.objects.new('Building2', me_cube_003)

# ---- transforms, parenting, visibility, modifiers, constraints
ob_building2.location = (0.0, 0.0, 0.0)
ob_building2.rotation_euler = (0.0, -0.0, 1.571)
ob_building2.scale = (6.51, 6.51, 1.0)
ob_building2.lineart.crease_threshold = 0.0

# ---- collection membership
col_collection_1.objects.link(ob_building2)

# ---- scene / render settings (as saved in the file)
scene.frame_start = 1; scene.frame_end = 250; scene.frame_set(1)
scene.render.engine = 'BLENDER_EEVEE_NEXT'
scene.render.resolution_percentage = 50
scene.render.dither_intensity = 0.0
scene.cycles.use_denoising = False
scene.cycles.samples = 128
scene.cycles.sampling_pattern = 'TABULATED_SOBOL'
scene.cycles.light_sampling_threshold = 0.0
scene.cycles.use_adaptive_sampling = False
scene.cycles.use_light_tree = False
scene.cycles.blur_glossy = 0.0
scene.cycles.sample_clamp_indirect = 0.0
scene.view_settings.view_transform = 'Standard'
bpy.context.view_layer.update()

# ---- added for rendering (the .blend has no active camera and no usable light): camera, sun
cam_auto = bpy.data.cameras.new('AutoCamera')
cam_auto.lens = 50.0
cam_auto.sensor_width = 36.0
cam_auto.clip_end = 1000.0
ob_auto_camera = bpy.data.objects.new('AutoCamera', cam_auto)
scene.collection.objects.link(ob_auto_camera)
ob_auto_camera.location = (31.6188, -36.3122, 37.0785)
ob_auto_camera.rotation_euler = (1.09748, -7.21219e-08, 0.694738)
scene.camera = ob_auto_camera
light_auto_sun = bpy.data.lights.new('AutoSun', 'SUN')
light_auto_sun.energy = 3.0
light_auto_sun.angle = 0.0523599
ob_auto_sun = bpy.data.objects.new('AutoSun', light_auto_sun)
scene.collection.objects.link(ob_auto_sun)
ob_auto_sun.rotation_euler = (0.872665, 0.174533, 0.523599)
bpy.context.view_layer.update()
